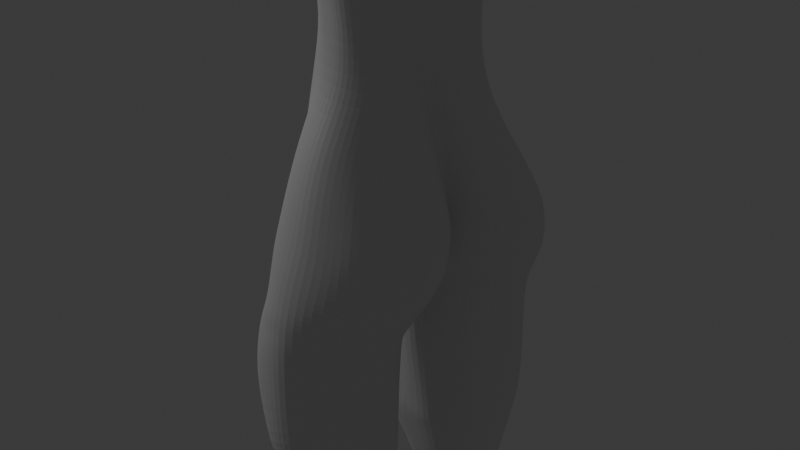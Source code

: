 # Source: buttocks_2.blend  (saved by Blender 4.2.66; exported with 4.5.12 LTS)
import bpy
from mathutils import Matrix  # noqa: F401  (used for matrix-valued properties, if any)

bpy.ops.wm.read_factory_settings(use_empty=True)
scene = bpy.context.scene
scene.name = 'Scene'

# ---- collections
col_collection = bpy.data.collections.new('Collection'); scene.collection.children.link(col_collection)

# ---- materials (node trees are filled in below, after node groups)
mat_material = bpy.data.materials.new('Material')
mat_material.alpha_threshold = 0.0
mat_material.use_transparent_shadow = False
mat_material.roughness = 0.5
mat_material.line_color = (0.0, 0.0, 0.0, 1.0)

# ---- material node trees
mat_material.use_nodes = True; mat_material.node_tree.nodes.clear()
_N = mat_material.node_tree.nodes; _L = mat_material.node_tree.links
n0 = _N.new('ShaderNodeOutputMaterial'); n0.name = 'Material Output'; n0.location = (300, 300)
n1 = _N.new('ShaderNodeBsdfPrincipled'); n1.name = 'Principled BSDF'; n1.location = (10, 300)
n1.inputs[3].default_value = 1.45
_L.new(n1.outputs[0], n0.inputs[0])
n0.is_active_output = True

# ---- world
world_world = bpy.data.worlds.new('World'); scene.world = world_world
world_world.use_nodes = True; world_world.node_tree.nodes.clear()
_N = world_world.node_tree.nodes; _L = world_world.node_tree.links
n0 = _N.new('ShaderNodeOutputWorld'); n0.name = 'World Output'; n0.location = (300, 300)
n1 = _N.new('ShaderNodeBackground'); n1.name = 'Background'; n1.location = (10, 300)
n1.inputs[0].default_value = (0.05088, 0.05088, 0.05088, 1.0)
_L.new(n1.outputs[0], n0.inputs[0])
n0.is_active_output = True
world_world.color = (0.05088, 0.05088, 0.05088)
world_world.use_sun_shadow = False
world_world.sun_shadow_jitter_overblur = 0.0

# ---- cameras
cam_camera = bpy.data.cameras.new('Camera')
cam_camera.clip_end = 100.0
cam_camera.ortho_scale = 7.314

# ---- lights
light_light = bpy.data.lights.new('Light', 'POINT')
light_light.transmission_factor = 0.0
light_light.use_soft_falloff = False
light_light.energy = 1000.0
light_light.shadow_soft_size = 0.1
light_light.shadow_maximum_resolution = 0.006
light_light.use_absolute_resolution = True

# ---- meshes
me_cube = bpy.data.meshes.new('Cube')
me_cube.from_pydata([(0.5939, -0.9209, 1.213), (0.8226, -1.465, -0.7853), (-0.5284, -0.9268, 1.213), (-0.5413, -1.536, -0.7109), (0.577, 0.0, 0.8572), (-0.7691, 0.0, 0.8616), (0.5625, 0.0, -0.3856), (-0.5077, -1.479, -0.489), (-0.5094, -1.427, -0.07541), (-0.5022, -1.317, 0.261), (-0.5146, -1.171, 0.6822), (0.8061, -1.166, 0.6822), (0.9498, -1.356, 0.2599), (0.98, -1.406, -0.07565), (0.9359, -1.503, -0.4284), (0.6587, 0.0, 0.3647), (0.6644, 0.0, 0.1374), (0.6544, 0.0, -0.08961), (0.6026, 0.0, -0.2861), (-0.7832, 0.0, 0.3659), (-0.7832, 0.0, 0.1375), (-0.7832, 0.0, -0.08961), (-0.6785, 0.0, -0.2864), (-0.6125, 0.0, -0.5675), (0.5625, 0.0, -0.08961), (0.5625, 0.0, -0.3158), (0.6028, -0.7126, 1.706), (-0.2795, -0.8203, 1.785), (0.4222, 0.0, 1.534), (-0.8016, 0.0, 1.679), (-0.6067, -0.2474, -0.5417), (-0.832, -0.5782, -0.6463), (-0.9113, -0.8936, -0.7468), (-0.7452, -1.251, -0.7727), (0.8345, -0.1686, 0.8881), (0.9256, -0.3392, 0.9806), (0.9795, -0.51, 1.065), (0.7829, -0.7927, 1.189), (-0.6869, -0.725, 1.158), (-0.8165, -0.6501, 1.077), (-0.804, -0.4989, 1.02), (-0.7517, -0.1864, 0.9387), (0.8799, -1.241, -0.7852), (0.9511, -0.8936, -0.741), (0.9124, -0.5631, -0.6665), (0.6389, -0.3473, -0.6257), (-0.72, -1.217, -0.4897), (-0.8341, -0.8616, -0.4374), (-0.829, -0.5493, -0.3434), (-0.7052, -0.3228, -0.3242), (-0.6538, -1.17, -0.07637), (-0.7715, -0.8516, -0.07945), (-0.7855, -0.5179, -0.06458), (-0.7314, -0.2666, -0.08882), (-0.6571, -1.083, 0.2609), (-0.796, -0.8277, 0.2347), (-0.7846, -0.5427, 0.2214), (-0.7179, -0.2753, 0.1671), (-0.6245, -0.9217, 0.6366), (-0.762, -0.7336, 0.586), (-0.7931, -0.5641, 0.5556), (-0.6801, -0.2976, 0.4534), (0.7352, -0.08619, -0.2849), (1.057, -0.3687, -0.3474), (1.153, -0.8377, -0.435), (1.051, -1.246, -0.4444), (0.726, -0.04194, -0.09298), (1.121, -0.2972, -0.08941), (1.26, -0.7508, -0.08118), (1.147, -1.169, -0.07679), (0.8016, -0.02843, 0.1406), (1.127, -0.2791, 0.1684), (1.262, -0.6888, 0.2193), (1.152, -1.081, 0.26), (0.7774, -0.04986, 0.38), (1.127, -0.2629, 0.4458), (1.194, -0.5808, 0.5486), (0.9812, -0.9217, 0.6582), (0.485, -0.09887, 1.545), (0.5303, -0.2002, 1.572), (0.5844, -0.3228, 1.602), (0.6209, -0.5047, 1.648), (-0.4415, -0.7578, 1.775), (-0.6369, -0.6688, 1.749), (-0.6951, -0.5537, 1.738), (-0.7251, -0.32, 1.694), (0.3587, -1.07, 1.213), (0.043, -1.165, 1.213), (-0.3084, -1.07, 1.213), (-0.2791, -1.728, -0.6576), (0.1664, -1.815, -0.6165), (0.5439, -1.666, -0.7238), (0.01784, 0.0, -0.6893), (-0.2812, 0.0, -0.6684), (0.5706, -1.661, -0.4259), (0.1629, -1.763, -0.414), (-0.2495, -1.671, -0.4148), (0.6419, -1.57, -0.07794), (0.1546, -1.665, -0.06984), (-0.2526, -1.57, -0.0723), (0.5895, -1.458, 0.2618), (0.1969, -1.554, 0.2635), (-0.2315, -1.459, 0.2619), (0.4805, -1.315, 0.6822), (0.1242, -1.41, 0.6822), (-0.2678, -1.315, 0.6822), (0.4311, 0.0, -0.5265), (0.3985, -0.7833, 1.785), (0.1212, -0.8784, 1.785), (-0.1368, -0.8502, 1.785), (-0.09756, -1.249, 3.834), (0.7856, -0.9043, 4.033), (-0.45, -1.085, 3.72), (0.3941, -0.1501, 5.017), (-0.8354, -0.4278, 3.452), (-0.7943, -0.6569, 3.45), (-0.6418, -0.9503, 3.633), (0.8487, -0.7627, 3.928), (0.9054, -0.4529, 3.836), (0.8218, -0.2816, 3.849), (0.5008, 0.0, 3.787), (0.5737, -1.177, 4.786), (-0.781, 0.0, 3.663), (-0.8641, -0.1324, 3.536), (0.6431, -1.015, 4.037), (0.3007, -0.138, -0.6537), (0.02658, -0.05406, -0.665), (-0.2726, -0.2119, -0.6427), (0.7822, -1.017, -1.474), (0.7564, -1.277, -1.474), (-0.9432, -1.063, -1.838), (-0.872, -0.6464, -1.679), (-0.6593, -0.4503, -1.616), (0.6834, -1.47, -1.485), (0.4572, -1.648, -1.435), (-0.7147, -1.615, -1.772), (-0.9739, -1.376, -1.879), (-0.902, -1.344, -1.274), (-0.6665, -1.588, -1.203), (0.49, -1.651, -0.9675), (0.7361, -1.438, -1.02), (-0.7302, -0.3179, -1.038), (-0.8745, -0.5768, -1.176), (-0.9152, -1.01, -1.252), (0.8155, -1.235, -0.9998), (0.8345, -0.9579, -0.9815), (0.7635, -0.6992, -0.9583), (0.6325, -0.5099, -0.9344), (-0.2955, -0.1284, -0.9212), (0.426, -1.615, -2.188), (-0.7393, -0.507, -2.258), (-0.8884, -0.7194, -1.965), (-0.2861, -1.77, -1.05), (0.1568, -1.846, -0.8837), (0.2818, -0.2289, -0.8932), (0.0262, -0.07725, -0.8681), (-0.7819, -1.323, -2.59), (-0.8941, -1.022, -2.448), (0.7315, -1.465, -2.205), (0.8062, -1.245, -2.246), (0.7831, -0.7657, -2.391), (0.8455, -0.9701, -2.319), (0.717, -0.7721, -1.466), (0.6079, -0.5692, -1.431), (-0.4387, -0.2316, -1.516), (-0.2862, -1.763, -1.641), (0.1154, -1.835, -1.409), (0.3145, -0.2354, -1.35), (0.02428, -0.1009, -1.503), (-0.6498, -1.512, -2.672), (0.6477, -0.5902, -2.429), (-0.5071, -0.4168, -2.473), (-0.3772, -1.696, -2.541), (0.06357, -1.786, -2.192), (0.2638, -0.3804, -2.542), (-0.01045, -0.3653, -2.852), (-0.9234, -0.9379, -0.9488), (0.02643, -0.0897, -0.7701), (-0.8448, -0.5648, -0.8094), (0.2929, -0.1942, -0.7656), (-0.6352, -0.2575, -0.7144), (-0.2676, -0.1089, -0.7593), (0.6363, -0.4138, -0.752), (0.8515, -0.6188, -0.7859), (-0.7848, -1.288, -0.9668), (0.9034, -0.9199, -0.8394), (0.1625, -1.826, -0.74), (0.8536, -1.238, -0.873), (-0.2726, -1.727, -0.7974), (-0.6334, -1.543, -0.8726), (0.7872, -1.449, -0.8821), (0.5218, -1.653, -0.8219), (0.4098, -1.426, -3.327), (-0.5507, -0.6178, -3.554), (-0.7119, -0.7477, -3.536), (-0.5281, -1.236, -3.376), (-0.7076, -1.013, -3.547), (0.5912, -1.329, -3.316), (0.6331, -1.191, -3.368), (0.5941, -0.7968, -3.529), (0.6374, -0.9751, -3.545), (-0.3689, -1.378, -3.311), (0.5194, -0.6557, -3.54), (-0.3584, -0.5203, -3.547), (-0.151, -1.471, -3.323), (0.1421, -1.51, -3.333), (0.2425, -0.5516, -3.551), (0.03537, -0.4888, -3.557), (0.2311, -1.421, -3.96), (-0.3611, -0.8389, -4.194), (-0.4779, -0.9484, -4.201), (-0.4169, -1.26, -4.077), (-0.4722, -1.146, -4.236), (0.3736, -1.352, -3.954), (0.4195, -1.261, -4.007), (0.3977, -1.005, -4.16), (0.4388, -1.133, -4.173), (-0.2339, -1.354, -3.993), (0.332, -0.8906, -4.149), (-0.2477, -0.7686, -4.189), (-0.09562, -1.421, -3.957), (0.09223, -1.466, -3.964), (0.188, -0.7912, -4.121), (0.03871, -0.7459, -4.156), (0.423, -1.635, -4.518), (-0.2862, -0.7787, -4.805), (-0.4266, -0.9364, -4.806), (-0.3387, -1.41, -4.617), (-0.4233, -1.203, -4.812), (0.5915, -1.537, -4.508), (0.6458, -1.416, -4.578), (0.6201, -0.9888, -4.761), (0.6687, -1.185, -4.781), (-0.1703, -1.538, -4.526), (0.5423, -0.8388, -4.773), (-0.1571, -0.6796, -4.803), (-0.009835, -1.634, -4.514), (0.2263, -1.698, -4.525), (0.3254, -0.7094, -4.765), (0.149, -0.6458, -4.788), (0.1758, -1.621, -6.76), (-0.087, -1.264, -6.774), (-0.156, -1.343, -6.738), (-0.1239, -1.529, -6.712), (-0.156, -1.431, -6.735), (0.2361, -1.586, -6.763), (0.2554, -1.537, -6.765), (0.2463, -1.359, -6.784), (0.2639, -1.426, -6.793), (-0.072, -1.6, -6.735), (0.2186, -1.303, -6.785), (-0.03652, -1.239, -6.774), (0.005025, -1.627, -6.758), (0.0942, -1.644, -6.755), (0.1248, -1.257, -6.78), (0.06168, -1.232, -6.776), (0.1214, -1.496, -3.641), (0.5593, -1.055, -3.863), (-0.1291, -1.46, -3.633), (-0.324, -1.376, -3.622), (0.5327, -1.234, -3.679), (-0.5588, -1.249, -3.718), (-0.7069, -1.072, -3.886), (0.03843, -0.5976, -3.843), (-0.7041, -0.8392, -3.857), (-0.5551, -0.7136, -3.868), (-0.3887, -0.626, -3.865), (0.2246, -0.6541, -3.838), (0.4918, -1.353, -3.625), (0.3322, -1.44, -3.636), (0.4414, -0.7612, -3.847), (0.5086, -0.8949, -3.846), (-0.2121, -1.082, -5.814), (0.1618, -1.035, -5.813), (0.3319, -1.118, -5.81), (0.2544, -1.667, -5.676), (0.3824, -1.216, -5.797), (0.1062, -1.71, -5.686), (0.414, -1.344, -5.823), (-0.05602, -1.666, -5.673), (-0.1584, -1.604, -5.656), (0.3992, -1.518, -5.702), (0.3639, -1.602, -5.661), (-0.2377, -1.517, -5.701), (-0.1314, -1.013, -5.808), (0.04715, -0.9895, -5.811), (-0.3048, -1.358, -5.818), (-0.3047, -1.189, -5.82), (0.2746, -1.713, -7.211), (-0.08163, -1.143, -7.164), (0.3605, -1.663, -7.211), (0.3836, -1.59, -7.15), (0.3713, -1.343, -7.176), (0.3971, -1.437, -7.192), (-0.1386, -1.707, -7.129), (0.3335, -1.265, -7.096), (-0.01983, -1.092, -7.106), (0.01335, -1.726, -7.122), (0.1553, -1.775, -7.105), (0.2032, -1.182, -7.118), (0.1157, -1.095, -7.095), (0.1915, -1.71, -7.67), (-0.1752, -1.253, -7.64), (-0.2397, -1.316, -7.715), (-0.1828, -1.613, -7.732), (-0.2385, -1.456, -7.757), (0.2775, -1.66, -7.67), (0.3053, -1.589, -7.669), (0.2921, -1.33, -7.677), (0.3169, -1.427, -7.691), (-0.1331, -1.662, -7.665), (0.2524, -1.251, -7.606), (-0.08963, -1.168, -7.638), (-0.08594, -1.254, -7.749), (-0.07072, -1.463, -7.756), (-0.05172, -1.633, -7.749), (-0.05256, -1.71, -7.666), (0.07497, -1.737, -7.664), (0.1187, -1.186, -7.673), (0.02854, -1.146, -7.664), (0.1587, -1.267, -7.753), (0.05017, -1.253, -7.748), (0.1884, -1.469, -7.762), (0.07901, -1.485, -7.772), (0.2123, -1.628, -7.746), (0.0937, -1.657, -7.743), (-0.2829, -1.543, -6.881), (-0.2528, -1.602, -6.941), (-0.2766, -1.261, -6.951), (-0.3094, -1.321, -6.902), (-0.3093, -1.427, -6.9), (-0.343, -1.152, -7.346), (-0.354, -1.74, -7.322), (-1.507, -0.9683, -7.507), (-1.462, -1.802, -7.503), (-1.66, -1.634, -7.471), (-0.4055, -1.259, -7.525), (-0.3741, -1.702, -7.647), (-0.4206, -1.641, -7.719), (-0.462, -1.466, -7.712), (-0.467, -1.302, -7.588), (-0.8202, -1.651, -7.232), (-0.793, -1.772, -7.292), (-0.8092, -1.117, -7.325), (-0.8409, -1.264, -7.254), (-0.841, -1.453, -7.205), (-0.7351, -1.039, -7.476), (-0.7965, -1.878, -7.44), (-0.8094, -1.067, -7.567), (-0.7878, -1.822, -7.661), (-0.8426, -1.739, -7.732), (-0.892, -1.493, -7.702), (-0.8639, -1.285, -7.642), (-1.915, -1.189, -7.482), (-1.915, -1.455, -7.456), (-1.504, -0.9527, -7.61), (-1.455, -1.918, -7.549), (-1.731, -1.765, -7.573), (-1.965, -1.486, -7.568), (-1.986, -1.143, -7.579), (-1.46, -0.9813, -7.685), (-1.414, -1.884, -7.675), (-1.605, -1.724, -7.677), (-1.85, -1.491, -7.688), (-1.85, -1.195, -7.689), (-0.1015, -1.731, -7.32), (0.112, -1.753, -7.435), (-0.3662, -1.742, -7.457), (0.2331, -1.747, -7.346), (0.3372, -1.687, -7.386), (-0.02266, -1.76, -7.349), (0.5836, -0.623, -2.964), (-0.7692, -0.5773, -3.209), (-0.8236, -1.016, -3.134), (-0.8571, -0.7704, -3.255), (0.6689, -1.396, -2.873), (0.4117, -1.514, -2.909), (0.09431, -1.609, -2.922), (-0.7491, -1.258, -2.795), (-0.2312, -1.541, -2.957), (-0.4535, -1.424, -2.975), (0.6886, -0.7813, -2.96), (-0.758, -0.3849, -2.918), (0.7415, -0.9726, -2.978), (0.7247, -1.215, -2.885), (0.01246, -0.4271, -3.204), (0.2531, -0.466, -3.025), (0.6157, -0.6066, -2.702), (-0.9333, -1.015, -2.701), (0.7077, -1.43, -2.651), (0.07044, -1.659, -2.717), (-0.3723, -1.576, -2.761), (0.7359, -0.7735, -2.675), (-0.6615, -0.3991, -2.685), (0.7935, -0.9714, -2.67), (-0.02792, -0.3565, -3.028), (-0.9063, -0.5454, -2.551), (-0.9901, -0.7817, -2.508), (0.4126, -1.558, -2.7), (-0.7655, -1.26, -2.752), (-0.5517, -1.437, -2.829), (0.7705, -1.227, -2.643), (0.2585, -0.4232, -2.784), (-0.1981, -0.8974, 3.036), (-0.3962, -0.8281, 3.036), (0.5901, -0.539, 2.997), (0.6082, -0.7949, 3.032), (-0.7183, -0.2672, 2.953), (-0.7977, 0.0, 2.929), (-0.8316, 0.0, 4.267), (0.393, 0.0, 2.929), (0.4141, -0.1181, 2.936), (0.4495, -0.2263, 2.949), (0.5037, -0.3587, 2.967), (-0.4722, -0.7762, 3.024), (-0.5805, -0.635, 3.006), (-0.6704, -0.4337, 2.98), (0.8698, -0.3891, 4.273), (0.9588, -0.602, 4.244), (0.4025, -0.8974, 3.036), (0.1252, -0.9925, 3.036), (0.3171, -1.82, 4.435), (0.9055, -0.8547, 4.323), (0.7866, -1.127, 4.421), (-0.4083, -1.471, 4.369), (0.6293, -1.216, 4.384), (0.4874, -1.608, 4.472), (-0.07696, -1.776, 4.414), (0.3345, 0.0, 5.018), (-0.5356, -0.3526, 4.852), (-0.4549, -0.7597, 4.9), (0.4884, -1.141, 4.003), (0.2073, -1.263, 3.87), (0.6259, -0.921, 4.855), (-0.5171, -0.07245, 4.802), (-0.3496, -1.17, 4.955), (-0.3239, -1.42, 4.843), (0.6453, -0.7291, 4.848), (0.7018, -0.4688, 4.859), (0.6641, -0.2221, 4.848), (0.6338, 0.0, 4.702), (0.4529, 0.0, 4.96), (-0.5245, 0.0, 4.803), (-0.654, -0.4338, 4.758), (-0.6527, -0.1312, 4.547), (-0.6064, -0.748, 4.661), (-0.53, -1.179, 4.502), (0.5449, 0.0, 4.293), (0.4266, -0.3751, 5.013), (0.4375, -1.223, 4.854), (-0.05615, -1.557, 4.808), (0.4541, -1.458, 4.841), (0.2966, -1.605, 4.859), (-0.2289, 0.0, 5.069), (-0.204, -0.1274, 5.079), (-0.1804, 0.0, 5.3), (-0.01331, -0.3788, 5.067), (0.2378, -0.4351, 5.033), (-0.1126, -1.19, 4.958), (0.2634, -1.254, 4.934), (-0.1478, -1.059, 3.522), (0.6483, -0.3396, 3.401), (0.6649, -0.5219, 3.427), (-0.3788, -0.9202, 3.339), (0.5959, -0.1998, 3.399), (0.437, 0.0, 3.261), (-0.708, -0.4233, 3.245), (0.2079, -1.151, 3.541), (-0.8093, 0.0, 3.252), (-0.7593, -0.1719, 3.273), (-0.6222, -0.646, 3.26), (-0.476, -0.8265, 3.287), (0.4388, -1.005, 3.576), (0.5891, -0.8913, 3.574), (0.676, -0.7606, 3.53), (0.3329, -0.1697, 5.493), (0.3247, -0.02244, 5.502), (0.3323, 0.0, 5.516), (0.3589, -0.3497, 5.489), (0.1749, 0.0, 5.593), (-0.1653, 0.0, 5.534), (0.1869, -0.06507, 5.585), (-0.1454, -0.1516, 5.542), (0.1935, -0.2025, 5.581), (0.007117, -0.3527, 5.533), (0.2079, -0.3977, 5.506), (0.003148, -0.3526, 5.298), (-0.1592, -0.1385, 5.309), (0.217, -0.4005, 5.27), (0.3778, -0.3495, 5.252), (0.3501, -0.1578, 5.256), (0.3414, 0.0, 5.265), (0.2581, -1.503, 4.147), (0.9245, -0.5271, 4.016), (0.8337, -0.3227, 4.039), (-0.9303, -0.4225, 4.045), (0.4956, 0.0, 4.024), (0.8671, -0.8166, 4.104), (0.6078, -1.17, 4.269), (0.7675, -1.043, 4.209), (-0.4994, -1.33, 4.224), (0.4553, -1.39, 4.296), (-0.831, 0.0, 3.984), (-0.8565, -0.1279, 3.911), (-0.8673, -0.7481, 4.018), (-0.7614, -1.1, 3.93), (-0.1471, -1.475, 4.162), (0.4065, -0.2624, 2.274), (-0.5088, -0.6279, 2.371), (-0.603, -0.3293, 2.326), (-0.3823, -0.7238, 2.39), (-0.2832, -0.7714, 2.399), (-0.1412, -0.8127, 2.399), (0.101, -0.8641, 2.399), (0.4516, -0.3686, 2.294), (0.332, -0.7849, 2.399), (0.3729, -0.1751, 2.258), (0.3379, 0.0, 2.25), (-0.6679, 0.0, 2.31), (0.5028, -0.7127, 2.365), (0.5028, -0.5195, 2.326), (-0.5705, -0.4961, 2.356), (0.4046, -1.586, -7.375), (0.4363, -1.431, -7.442), (0.4095, -1.336, -7.444), (0.2044, -1.176, -7.39), (0.371, -1.258, -7.412), (0.1147, -1.108, -7.359), (-0.1868, -1.201, -7.378), (-0.3476, -1.154, -7.422), (-0.04455, -1.135, -7.337), (0.6319, -1.079, 4.109), (-0.8147, 0.0, 3.874), (-0.8762, -0.7038, 3.708), (-0.1365, -1.317, 3.979), (0.2482, -1.373, 4.04), (0.9257, -0.4902, 3.938), (0.8365, -0.3085, 3.955), (-0.9301, -0.4339, 3.716), (0.4988, 0.0, 3.913), (0.867, -0.7857, 4.027), (0.7863, -0.9599, 4.13), (-0.4984, -1.181, 3.918), (0.4739, -1.23, 4.126), (-0.8601, -0.1216, 3.688), (-0.7307, -1.01, 3.764), (0.2827, -1.634, 4.288), (0.9382, -0.558, 4.131), (0.8483, -0.3503, 4.157), (-0.8201, -0.4269, 4.364), (0.516, 0.0, 4.157), (0.8826, -0.8319, 4.216), (0.775, -1.077, 4.318), (-0.4607, -1.388, 4.305), (0.4685, -1.48, 4.39), (-0.8364, -0.1292, 4.198), (-0.6637, -1.132, 4.19), (0.6164, -1.188, 4.337), (-0.8225, 0.0, 4.123), (-0.7574, -0.7475, 4.308), (-0.1175, -1.6, 4.288), (-1.249, -1.868, -7.671), (-1.438, -1.639, -7.408), (-1.597, -1.492, -7.741), (-1.301, -0.9757, -7.574), (-1.631, -1.454, -7.389), (-1.631, -1.209, -7.422), (-1.288, -1.004, -7.654), (-1.589, -1.219, -7.734), (-1.281, -1.908, -7.52), (-1.285, -1.794, -7.448), (-1.403, -1.728, -7.706), (-1.323, -1.008, -7.459)], [], [(38, 2, 27, 82), (105, 88, 2, 10), (184, 176, 143, 137), (77, 37, 0, 11), (61, 41, 5, 19), (30, 49, 22, 23), (49, 53, 21, 22), (53, 57, 20, 21), (57, 61, 19, 20), (42, 65, 14, 1), (65, 69, 13, 14), (69, 73, 12, 13), (73, 77, 11, 12), (89, 96, 7, 3), (96, 99, 8, 7), (99, 102, 9, 8), (102, 105, 10, 9), (17, 18, 25, 24), (437, 448, 449, 433), (34, 4, 28, 78), (86, 0, 26, 107), (0, 37, 81, 26), (37, 36, 80, 81), (36, 35, 79, 80), (35, 34, 78, 79), (456, 430, 435, 458), (454, 429, 430, 456), (453, 434, 429, 454), (442, 434, 453), (16, 15, 74, 70), (70, 74, 75, 71), (71, 75, 76, 72), (72, 76, 77, 73), (17, 16, 70, 66), (66, 70, 71, 67), (67, 71, 72, 68), (68, 72, 73, 69), (18, 17, 66, 62), (62, 66, 67, 63), (63, 67, 68, 64), (64, 68, 69, 65), (6, 18, 62, 45), (45, 62, 63, 44), (44, 63, 64, 43), (43, 64, 65, 42), (9, 10, 58, 54), (54, 58, 59, 55), (55, 59, 60, 56), (56, 60, 61, 57), (8, 9, 54, 50), (50, 54, 55, 51), (51, 55, 56, 52), (52, 56, 57, 53), (7, 8, 50, 46), (46, 50, 51, 47), (47, 51, 52, 48), (48, 52, 53, 49), (3, 7, 46, 33), (33, 46, 47, 32), (32, 47, 48, 31), (31, 48, 49, 30), (10, 2, 38, 58), (58, 38, 39, 59), (59, 39, 40, 60), (60, 40, 41, 61), (15, 4, 34, 74), (74, 34, 35, 75), (75, 35, 36, 76), (76, 36, 37, 77), (106, 6, 45, 125), (181, 177, 155, 148), (176, 178, 142, 143), (177, 179, 154, 155), (5, 41, 85, 29), (41, 40, 84, 85), (40, 39, 83, 84), (39, 38, 82, 83), (178, 180, 141, 142), (179, 182, 147, 154), (180, 181, 148, 141), (182, 183, 146, 147), (183, 185, 145, 146), (189, 184, 137, 138), (191, 186, 153, 139), (185, 187, 144, 145), (186, 188, 152, 153), (23, 93, 127, 30), (93, 92, 126, 127), (92, 106, 125, 126), (458, 435, 436, 450), (511, 512, 403, 404), (508, 510, 414, 415), (510, 511, 404, 414), (512, 513, 420, 403), (520, 514, 413, 405), (513, 515, 419, 420), (514, 507, 412, 413), (515, 519, 406, 419), (507, 516, 411, 412), (516, 517, 410, 411), (518, 509, 407, 408), (2, 88, 109, 27), (88, 87, 108, 109), (87, 86, 107, 108), (509, 521, 416, 407), (519, 520, 405, 406), (521, 508, 415, 416), (12, 11, 103, 100), (100, 103, 104, 101), (101, 104, 105, 102), (13, 12, 100, 97), (97, 100, 101, 98), (98, 101, 102, 99), (14, 13, 97, 94), (94, 97, 98, 95), (95, 98, 99, 96), (1, 14, 94, 91), (91, 94, 95, 90), (90, 95, 96, 89), (187, 190, 140, 144), (188, 189, 138, 152), (190, 191, 139, 140), (11, 0, 86, 103), (103, 86, 87, 104), (104, 87, 88, 105), (137, 143, 130, 136), (148, 155, 168, 164), (143, 142, 131, 130), (155, 154, 167, 168), (142, 141, 132, 131), (141, 148, 164, 132), (154, 147, 163, 167), (140, 139, 134, 133), (147, 146, 162, 163), (139, 153, 166, 134), (138, 137, 136, 135), (146, 145, 128, 162), (153, 152, 165, 166), (145, 144, 129, 128), (152, 138, 135, 165), (144, 140, 133, 129), (129, 133, 158, 159), (132, 164, 171, 150), (167, 163, 170, 174), (128, 129, 159, 161), (163, 162, 160, 170), (134, 166, 173, 149), (162, 128, 161, 160), (166, 165, 172, 173), (135, 136, 156, 169), (165, 135, 169, 172), (133, 134, 149, 158), (131, 132, 150, 151), (130, 131, 151, 157), (164, 168, 175, 171), (136, 130, 157, 156), (168, 167, 174, 175), (384, 375, 197, 198), (372, 382, 203, 193), (386, 371, 202, 206), (378, 373, 196, 195), (371, 381, 199, 202), (374, 372, 193, 194), (376, 377, 205, 192), (373, 374, 194, 196), (375, 376, 192, 197), (377, 379, 204, 205), (380, 378, 195, 201), (379, 380, 201, 204), (381, 383, 200, 199), (382, 385, 207, 203), (383, 384, 198, 200), (385, 386, 206, 207), (1, 91, 191, 190), (89, 3, 189, 188), (42, 1, 190, 187), (90, 89, 188, 186), (43, 42, 187, 185), (91, 90, 186, 191), (3, 33, 184, 189), (44, 43, 185, 183), (45, 44, 183, 182), (30, 127, 181, 180), (125, 45, 182, 179), (31, 30, 180, 178), (126, 125, 179, 177), (32, 31, 178, 176), (127, 126, 177, 181), (33, 32, 176, 184), (269, 256, 221, 208), (259, 261, 211, 217), (271, 257, 216, 215), (256, 258, 220, 221), (257, 260, 214, 216), (258, 259, 217, 220), (260, 268, 213, 214), (261, 262, 212, 211), (266, 263, 223, 219), (262, 264, 210, 212), (263, 267, 222, 223), (264, 265, 209, 210), (265, 266, 219, 209), (267, 270, 218, 222), (268, 269, 208, 213), (270, 271, 215, 218), (214, 213, 229, 230), (211, 212, 228, 227), (219, 223, 239, 235), (212, 210, 226, 228), (223, 222, 238, 239), (210, 209, 225, 226), (209, 219, 235, 225), (222, 218, 234, 238), (213, 208, 224, 229), (218, 215, 231, 234), (208, 221, 237, 224), (217, 211, 227, 233), (215, 216, 232, 231), (221, 220, 236, 237), (216, 214, 230, 232), (220, 217, 233, 236), (285, 273, 254, 255), (287, 272, 241, 242), (272, 284, 251, 241), (273, 274, 250, 254), (282, 275, 240, 245), (274, 276, 247, 250), (275, 277, 253, 240), (280, 283, 243, 249), (276, 278, 248, 247), (277, 279, 252, 253), (278, 281, 246, 248), (279, 280, 249, 252), (281, 282, 245, 246), (283, 286, 244, 243), (284, 285, 255, 251), (286, 287, 242, 244), (202, 199, 271, 270), (197, 192, 269, 268), (206, 202, 270, 267), (193, 203, 266, 265), (194, 193, 265, 264), (207, 206, 267, 263), (196, 194, 264, 262), (203, 207, 263, 266), (195, 196, 262, 261), (198, 197, 268, 260), (204, 201, 259, 258), (200, 198, 260, 257), (205, 204, 258, 256), (199, 200, 257, 271), (201, 195, 261, 259), (192, 205, 256, 269), (228, 226, 287, 286), (235, 239, 285, 284), (227, 228, 286, 283), (230, 229, 282, 281), (236, 233, 280, 279), (232, 230, 281, 278), (237, 236, 279, 277), (231, 232, 278, 276), (233, 227, 283, 280), (224, 237, 277, 275), (234, 231, 276, 274), (229, 224, 275, 282), (238, 234, 274, 273), (225, 235, 284, 272), (226, 225, 272, 287), (239, 238, 273, 285), (252, 249, 294, 297), (303, 305, 339, 340), (241, 251, 296, 289), (245, 240, 288, 290), (250, 247, 292, 295), (251, 255, 300, 296), (310, 365, 367, 337), (247, 248, 293, 292), (255, 254, 299, 300), (248, 246, 291, 293), (254, 250, 295, 299), (246, 245, 290, 291), (240, 253, 298, 288), (302, 303, 340, 336), (253, 252, 297, 298), (243, 244, 330, 326), (300, 299, 525, 527), (294, 249, 327, 332), (289, 296, 530, 528), (299, 295, 526, 525), (290, 288, 368, 369), (295, 292, 524, 526), (288, 298, 366, 368), (249, 243, 326, 327), (292, 293, 523, 524), (298, 297, 370, 366), (293, 291, 522, 523), (297, 294, 365, 370), (291, 290, 369, 522), (289, 528, 529, 331), (296, 300, 527, 530), (244, 242, 329, 330), (324, 307, 306, 301), (318, 311, 308, 320), (320, 308, 309, 322), (322, 309, 307, 324), (305, 314, 315, 304), (314, 323, 325, 315), (323, 322, 324, 325), (303, 313, 314, 305), (313, 321, 323, 314), (321, 320, 322, 323), (302, 312, 313, 303), (312, 319, 321, 313), (319, 318, 320, 321), (304, 315, 316, 310), (315, 325, 317, 316), (325, 324, 301, 317), (337, 367, 347, 349), (327, 326, 341, 342), (326, 330, 345, 341), (340, 339, 351, 352), (331, 529, 346), (330, 329, 344, 345), (336, 340, 352, 348), (332, 327, 342, 347), (241, 289, 331, 328), (242, 241, 328, 329), (304, 310, 337, 338), (305, 304, 338, 339), (561, 569, 356, 361), (570, 562, 335, 334), (562, 565, 354, 335), (568, 563, 363, 364), (564, 567, 360, 355), (565, 566, 353, 354), (567, 568, 364, 360), (569, 570, 334, 356), (339, 338, 350, 351), (328, 331, 346, 343), (329, 328, 343, 344), (338, 337, 349, 350), (353, 333, 355, 359), (334, 335, 357, 356), (335, 354, 358, 357), (354, 353, 359, 358), (359, 355, 360, 364), (356, 357, 362, 361), (357, 358, 363, 362), (358, 359, 364, 363), (563, 571, 362, 363), (572, 564, 355, 333), (571, 561, 361, 362), (566, 572, 333, 353), (294, 327, 332), (368, 366, 317, 301), (370, 365, 310, 316), (367, 365, 294, 332), (369, 368, 301, 306), (347, 367, 332), (366, 370, 316, 317), (395, 402, 386, 385), (394, 401, 384, 383), (393, 395, 385, 382), (392, 394, 383, 381), (391, 400, 380, 379), (400, 399, 378, 380), (390, 391, 379, 377), (389, 398, 376, 375), (388, 397, 374, 373), (398, 390, 377, 376), (397, 396, 372, 374), (387, 392, 381, 371), (399, 388, 373, 378), (402, 387, 371, 386), (396, 393, 382, 372), (401, 389, 375, 384), (159, 158, 389, 401), (150, 171, 393, 396), (174, 170, 387, 402), (156, 157, 388, 399), (170, 160, 392, 387), (151, 150, 396, 397), (149, 173, 390, 398), (157, 151, 397, 388), (158, 149, 398, 389), (173, 172, 391, 390), (169, 156, 399, 400), (172, 169, 400, 391), (160, 161, 394, 392), (171, 175, 395, 393), (161, 159, 401, 394), (175, 174, 402, 395), (471, 463, 112, 116), (463, 460, 110, 112), (474, 462, 117, 111), (462, 461, 118, 117), (461, 464, 119, 118), (464, 465, 120, 119), (469, 466, 114, 123), (460, 467, 432, 110), (466, 470, 115, 114), (467, 472, 431, 432), (468, 469, 123, 122), (470, 471, 116, 115), (472, 473, 124, 431), (473, 474, 111, 124), (549, 559, 445, 443), (553, 560, 427, 424), (555, 549, 443, 444), (548, 550, 447, 417), (547, 548, 417, 418), (551, 547, 418, 422), (552, 551, 422, 423), (554, 557, 425, 426), (557, 552, 423, 425), (556, 553, 424, 446), (546, 554, 426, 421), (558, 555, 444, 409), (559, 556, 446, 445), (560, 546, 421, 427), (422, 418, 438, 437), (417, 447, 440, 439), (418, 417, 439, 438), (427, 421, 452, 450), (444, 443, 429, 434), (409, 444, 434, 442), (421, 426, 451, 452), (443, 445, 430, 429), (425, 423, 433, 121), (426, 425, 121, 451), (445, 446, 435, 430), (424, 427, 450, 436), (446, 424, 436, 435), (423, 422, 437, 433), (448, 457, 459, 449), (457, 456, 458, 459), (438, 113, 448, 437), (487, 486, 484, 482), (455, 487, 482, 480), (439, 428, 113, 438), (489, 490, 475, 478), (440, 441, 428, 439), (488, 489, 478, 485), (490, 491, 476, 475), (433, 449, 451, 121), (449, 459, 452, 451), (459, 458, 450, 452), (406, 405, 474, 473), (419, 406, 473, 472), (415, 414, 471, 470), (408, 407, 469, 468), (420, 419, 472, 467), (416, 415, 470, 466), (403, 420, 467, 460), (407, 416, 466, 469), (411, 410, 465, 464), (412, 411, 464, 461), (413, 412, 461, 462), (405, 413, 462, 474), (404, 403, 460, 463), (414, 404, 463, 471), (475, 483, 485, 478), (483, 482, 484, 485), (476, 481, 483, 475), (481, 480, 482, 483), (477, 479, 481, 476), (481, 479, 480), (486, 488, 485, 484), (456, 457, 488, 486), (113, 428, 491, 490), (457, 448, 489, 488), (448, 113, 490, 489), (453, 454, 487, 455), (454, 456, 486, 487), (534, 535, 492, 506), (533, 545, 505, 504), (532, 544, 503, 502), (535, 543, 501, 492), (545, 542, 500, 505), (531, 541, 499, 498), (543, 531, 498, 501), (541, 540, 497, 499), (540, 536, 493, 497), (536, 537, 494, 493), (537, 539, 496, 494), (544, 538, 495, 503), (542, 534, 506, 500), (538, 533, 504, 495), (84, 83, 508, 521), (26, 81, 520, 519), (85, 84, 521, 509), (29, 85, 509, 518), (78, 28, 517, 516), (79, 78, 516, 507), (107, 26, 519, 515), (80, 79, 507, 514), (108, 107, 515, 513), (81, 80, 514, 520), (109, 108, 513, 512), (82, 27, 511, 510), (83, 82, 510, 508), (27, 109, 512, 511), (522, 369, 306, 307), (525, 526, 311, 318), (524, 523, 309, 308), (526, 524, 308, 311), (523, 522, 307, 309), (529, 528, 302, 336), (527, 525, 318, 319), (530, 527, 319, 312), (346, 529, 336, 348), (528, 530, 312, 302), (491, 477, 476), (114, 115, 533, 538), (112, 110, 534, 542), (123, 114, 538, 544), (119, 120, 539, 537), (118, 119, 537, 536), (117, 118, 536, 540), (111, 117, 540, 541), (431, 124, 531, 543), (124, 111, 541, 531), (116, 112, 542, 545), (432, 431, 543, 535), (122, 123, 544, 532), (115, 116, 545, 533), (110, 432, 535, 534), (506, 492, 546, 560), (504, 505, 556, 559), (502, 503, 555, 558), (492, 501, 554, 546), (505, 500, 553, 556), (498, 499, 552, 557), (501, 498, 557, 554), (499, 497, 551, 552), (497, 493, 547, 551), (493, 494, 548, 547), (494, 496, 550, 548), (503, 495, 549, 555), (500, 506, 560, 553), (495, 504, 559, 549), (344, 343, 572, 566), (350, 349, 561, 571), (343, 346, 564, 572), (351, 350, 571, 563), (347, 342, 570, 569), (348, 352, 568, 567), (345, 344, 566, 565), (346, 348, 567, 564), (352, 351, 563, 568), (341, 345, 565, 562), (342, 341, 562, 570), (349, 347, 569, 561)])
_uv = me_cube.uv_layers.new(name='UVMap')
_uv.uv.foreach_set('vector', [0.625, 0.03398, 0.6242, -0.004444, 0.6249, -0.07444, 0.625, -0.001657, 0.575, 0.9375, 0.625, 0.9375, 0.625, 0.9787, 0.575, 0.9787, 0.375, 0.0217, 0.375, 0.06153, 0.375, 0.07138, 0.375, 0.025, 0.575, 0.7184, 0.625, 0.725, 0.625, 0.7684, 0.575, 0.7684, 0.575, 0.09548, 0.625, 0.1019, 0.625, 0.125, 0.575, 0.125, 0.375, 0.1107, 0.4316, 0.1071, 0.4316, 0.125, 0.375, 0.125, 0.4316, 0.1071, 0.475, 0.1034, 0.475, 0.125, 0.4316, 0.125, 0.475, 0.1034, 0.525, 0.09939, 0.525, 0.125, 0.475, 0.125, 0.525, 0.09939, 0.575, 0.09548, 0.575, 0.125, 0.525, 0.125, 0.3711, 0.7368, 0.434, 0.7362, 0.4399, 0.7684, 0.3642, 0.7576, 0.434, 0.7362, 0.475, 0.7269, 0.475, 0.7684, 0.4399, 0.7684, 0.475, 0.7269, 0.525, 0.7281, 0.525, 0.7739, 0.475, 0.7684, 0.525, 0.7281, 0.575, 0.7184, 0.575, 0.7684, 0.525, 0.7739, 0.375, 0.9375, 0.4492, 0.9375, 0.4316, 0.9787, 0.4162, 0.9787, 0.4492, 0.9375, 0.475, 0.9375, 0.475, 0.9787, 0.4316, 0.9787, 0.475, 0.9375, 0.525, 0.9375, 0.525, 0.9787, 0.475, 0.9787, 0.525, 0.9375, 0.575, 0.9375, 0.575, 0.9787, 0.525, 0.9787, 0.475, 0.625, 0.4316, 0.625, 0.425, 0.625, 0.475, 0.625, 0.625, 0.6803, 0.6875, 0.6872, 0.6875, 0.7361, 0.625, 0.7045, 0.625, 0.6375, 0.625, 0.625, 0.625, 0.625, 0.625, 0.6342, 0.625, 0.8125, 0.625, 0.7684, 0.6385, 0.7707, 0.625, 0.8125, 0.625, 0.7684, 0.625, 0.725, 0.625, 0.7081, 0.6385, 0.7707, 0.625, 0.725, 0.625, 0.6848, 0.625, 0.6723, 0.625, 0.7081, 0.625, 0.6848, 0.625, 0.6605, 0.625, 0.65, 0.625, 0.6723, 0.625, 0.6605, 0.625, 0.6375, 0.625, 0.6342, 0.625, 0.65, 0.8125, 0.6872, 0.8596, 0.6873, 0.875, 0.7361, 0.8251, 0.7277, 0.8288, 0.6531, 0.8672, 0.6518, 0.8596, 0.6873, 0.8125, 0.6872, 0.8288, 0.6331, 0.8606, 0.6296, 0.8672, 0.6518, 0.8288, 0.6531, 0.625, 0.1236, 0.8606, 0.6296, 0.8288, 0.6331, 0.525, 0.625, 0.575, 0.625, 0.575, 0.63, 0.525, 0.6302, 0.525, 0.6302, 0.575, 0.63, 0.575, 0.6516, 0.525, 0.6517, 0.525, 0.6517, 0.575, 0.6516, 0.575, 0.6841, 0.525, 0.6903, 0.525, 0.6903, 0.575, 0.6841, 0.575, 0.7184, 0.525, 0.7281, 0.475, 0.625, 0.525, 0.625, 0.525, 0.6302, 0.475, 0.6302, 0.475, 0.6302, 0.525, 0.6302, 0.525, 0.6517, 0.475, 0.6501, 0.475, 0.6501, 0.525, 0.6517, 0.525, 0.6903, 0.475, 0.6897, 0.475, 0.6897, 0.525, 0.6903, 0.525, 0.7281, 0.475, 0.7269, 0.4316, 0.625, 0.475, 0.625, 0.475, 0.6302, 0.4316, 0.6333, 0.4316, 0.6333, 0.475, 0.6302, 0.475, 0.6501, 0.4316, 0.654, 0.4316, 0.654, 0.475, 0.6501, 0.475, 0.6897, 0.432, 0.6979, 0.432, 0.6979, 0.475, 0.6897, 0.475, 0.7269, 0.434, 0.7362, 0.4095, 0.625, 0.4316, 0.625, 0.4316, 0.6333, 0.375, 0.6412, 0.375, 0.6412, 0.4316, 0.6333, 0.4316, 0.654, 0.375, 0.6747, 0.375, 0.6747, 0.4316, 0.654, 0.432, 0.6979, 0.375, 0.6976, 0.375, 0.6976, 0.432, 0.6979, 0.434, 0.7362, 0.3711, 0.7368, 0.5253, -0.0004488, 0.575, 0.000468, 0.575, 0.03158, 0.525, 0.02189, 0.525, 0.02189, 0.575, 0.03158, 0.575, 0.04972, 0.525, 0.04672, 0.525, 0.04672, 0.575, 0.04972, 0.575, 0.06795, 0.525, 0.07372, 0.525, 0.07372, 0.575, 0.06795, 0.575, 0.09548, 0.525, 0.09939, 0.475, -0.0005437, 0.5253, -0.0004488, 0.525, 0.02189, 0.475, 0.02313, 0.475, 0.02313, 0.525, 0.02189, 0.525, 0.04672, 0.475, 0.05157, 0.475, 0.05157, 0.525, 0.04672, 0.525, 0.07372, 0.475, 0.08086, 0.475, 0.08086, 0.525, 0.07372, 0.525, 0.09939, 0.475, 0.1034, 0.4315, -0.0003967, 0.475, -0.0005437, 0.475, 0.02313, 0.4315, 0.01942, 0.4315, 0.01942, 0.475, 0.02313, 0.475, 0.05157, 0.4316, 0.04621, 0.4316, 0.04621, 0.475, 0.05157, 0.475, 0.08086, 0.4316, 0.08847, 0.4316, 0.08847, 0.475, 0.08086, 0.475, 0.1034, 0.4316, 0.1071, 0.4161, -0.0003755, 0.4315, -0.0003967, 0.4315, 0.01942, 0.4039, 0.01941, 0.4039, 0.01941, 0.4315, 0.01942, 0.4316, 0.04621, 0.375, 0.05237, 0.375, 0.05237, 0.4316, 0.04621, 0.4316, 0.08847, 0.375, 0.08914, 0.375, 0.08914, 0.4316, 0.08847, 0.4316, 0.1071, 0.375, 0.1107, 0.575, 0.000468, 0.6242, -0.004444, 0.625, 0.03398, 0.575, 0.03158, 0.575, 0.03158, 0.625, 0.03398, 0.625, 0.06065, 0.575, 0.04972, 0.575, 0.04972, 0.625, 0.06065, 0.625, 0.07981, 0.575, 0.06795, 0.575, 0.06795, 0.625, 0.07981, 0.625, 0.1019, 0.575, 0.09548, 0.575, 0.625, 0.625, 0.625, 0.625, 0.6375, 0.575, 0.63, 0.575, 0.63, 0.625, 0.6375, 0.625, 0.6605, 0.575, 0.6516, 0.575, 0.6516, 0.625, 0.6605, 0.625, 0.6848, 0.575, 0.6841, 0.575, 0.6841, 0.625, 0.6848, 0.625, 0.725, 0.575, 0.7184, 0.3625, 0.625, 0.4095, 0.625, 0.375, 0.6412, 0.3125, 0.6324, 0.1875, 0.6333, 0.25, 0.6326, 0.25, 0.6361, 0.1875, 0.6333, 0.375, 0.06153, 0.375, 0.08914, 0.375, 0.08914, 0.375, 0.07138, 0.25, 0.6326, 0.3125, 0.6335, 0.3125, 0.6351, 0.25, 0.6361, 0.625, 0.125, 0.625, 0.1019, 0.625, 0.1066, 0.625, 0.125, 0.625, 0.1019, 0.625, 0.07981, 0.625, 0.0743, 0.625, 0.1066, 0.625, 0.07981, 0.625, 0.06065, 0.625, 0.04657, 0.625, 0.0743, 0.625, 0.06065, 0.625, 0.03398, 0.625, -0.001657, 0.625, 0.04657, 0.375, 0.08914, 0.375, 0.1107, 0.375, 0.1107, 0.375, 0.08914, 0.3125, 0.6335, 0.375, 0.6443, 0.375, 0.6487, 0.3125, 0.6351, 0.125, 0.6393, 0.1875, 0.6333, 0.1875, 0.6333, 0.125, 0.6393, 0.375, 0.6443, 0.375, 0.6747, 0.375, 0.6747, 0.375, 0.6487, 0.375, 0.6747, 0.375, 0.6976, 0.375, 0.6976, 0.375, 0.6747, 0.3781, -0.01753, 0.375, 0.0217, 0.375, 0.025, 0.3748, -0.01528, 0.375, 0.8125, 0.375, 0.875, 0.375, 0.875, 0.375, 0.8125, 0.375, 0.6976, 0.3727, 0.732, 0.375, 0.725, 0.375, 0.6976, 0.375, 0.875, 0.375, 0.9375, 0.375, 0.9375, 0.375, 0.875, 0.125, 0.625, 0.1875, 0.625, 0.1875, 0.6333, 0.125, 0.6393, 0.1875, 0.625, 0.25, 0.625, 0.25, 0.6302, 0.1875, 0.6333, 0.25, 0.625, 0.3625, 0.625, 0.3125, 0.6324, 0.25, 0.6302, 0.8251, 0.7277, 0.875, 0.7361, 0.8432, 0.7837, 0.8069, 0.7562, 0.625, 0.9664, 0.625, 0.9312, 0.625, 0.9375, 0.625, 0.9787, 0.625, 0.04135, 0.625, 0.006135, 0.625, 0.01393, 0.625, 0.03614, 0.625, 0.006135, 0.625, -0.04961, 0.625, -0.02477, 0.625, 0.01393, 0.625, 0.9312, 0.625, 0.875, 0.625, 0.875, 0.625, 0.9375, 0.625, 0.7063, 0.625, 0.671, 0.625, 0.6697, 0.625, 0.7045, 0.625, 0.875, 0.625, 0.8125, 0.625, 0.8125, 0.625, 0.875, 0.625, 0.671, 0.625, 0.6489, 0.625, 0.6478, 0.625, 0.6697, 0.625, 0.8125, 0.6395, 0.7709, 0.6405, 0.7711, 0.625, 0.8125, 0.625, 0.6489, 0.625, 0.6339, 0.625, 0.6335, 0.625, 0.6478, 0.625, 0.6339, 0.625, 0.625, 0.625, 0.625, 0.625, 0.6335, 0.625, 0.125, 0.625, 0.1031, 0.625, 0.09956, 0.625, 0.125, 0.625, 0.9787, 0.625, 0.9375, 0.625, 0.9249, 0.625, 0.9541, 0.625, 0.9375, 0.625, 0.875, 0.625, 0.875, 0.625, 0.9249, 0.625, 0.875, 0.625, 0.8125, 0.625, 0.8125, 0.625, 0.875, 0.625, 0.1031, 0.625, 0.07351, 0.625, 0.07272, 0.625, 0.09956, 0.6395, 0.7709, 0.625, 0.7063, 0.625, 0.7045, 0.6405, 0.7711, 0.625, 0.07351, 0.625, 0.04135, 0.625, 0.03614, 0.625, 0.07272, 0.525, 0.7739, 0.575, 0.7684, 0.575, 0.8125, 0.525, 0.8125, 0.525, 0.8125, 0.575, 0.8125, 0.575, 0.875, 0.525, 0.875, 0.525, 0.875, 0.575, 0.875, 0.575, 0.9375, 0.525, 0.9375, 0.475, 0.7684, 0.525, 0.7739, 0.525, 0.8125, 0.475, 0.8125, 0.475, 0.8125, 0.525, 0.8125, 0.525, 0.875, 0.475, 0.875, 0.475, 0.875, 0.525, 0.875, 0.525, 0.9375, 0.475, 0.9375, 0.4399, 0.7684, 0.475, 0.7684, 0.475, 0.8125, 0.4399, 0.8125, 0.4399, 0.8125, 0.475, 0.8125, 0.475, 0.875, 0.4399, 0.875, 0.4399, 0.875, 0.475, 0.875, 0.475, 0.9375, 0.4492, 0.9375, 0.3642, 0.7576, 0.4399, 0.7684, 0.4399, 0.8125, 0.375, 0.8125, 0.375, 0.8125, 0.4399, 0.8125, 0.4399, 0.875, 0.375, 0.875, 0.375, 0.875, 0.4399, 0.875, 0.4492, 0.9375, 0.375, 0.9375, 0.3727, 0.732, 0.3642, 0.7576, 0.3642, 0.7576, 0.375, 0.725, 0.375, 0.9375, 0.375, 0.9575, 0.375, 0.9619, 0.375, 0.9375, 0.3642, 0.7576, 0.375, 0.8125, 0.375, 0.8125, 0.3642, 0.7576, 0.575, 0.7684, 0.625, 0.7684, 0.625, 0.8125, 0.575, 0.8125, 0.575, 0.8125, 0.625, 0.8125, 0.625, 0.875, 0.575, 0.875, 0.575, 0.875, 0.625, 0.875, 0.625, 0.9375, 0.575, 0.9375, 0.375, 0.025, 0.375, 0.07138, 0.375, 0.05972, 0.375, 0.025, 0.1875, 0.6333, 0.25, 0.6361, 0.25, 0.6361, 0.1875, 0.6333, 0.375, 0.07138, 0.375, 0.08914, 0.375, 0.08914, 0.375, 0.05972, 0.25, 0.6361, 0.3125, 0.6351, 0.3152, 0.6367, 0.25, 0.6361, 0.375, 0.08914, 0.375, 0.1107, 0.375, 0.1107, 0.375, 0.08914, 0.125, 0.6393, 0.1875, 0.6333, 0.1875, 0.6333, 0.125, 0.6393, 0.3125, 0.6351, 0.375, 0.6487, 0.375, 0.6412, 0.3152, 0.6367, 0.3642, 0.7576, 0.375, 0.8125, 0.375, 0.8125, 0.3642, 0.7576, 0.375, 0.6487, 0.375, 0.6747, 0.375, 0.6747, 0.375, 0.6412, 0.375, 0.8125, 0.375, 0.875, 0.375, 0.875, 0.375, 0.8125, 0.3748, -0.01528, 0.375, 0.025, 0.375, 0.025, 0.3749, -0.0003187, 0.375, 0.6747, 0.375, 0.6976, 0.375, 0.6976, 0.375, 0.6747, 0.375, 0.875, 0.375, 0.9375, 0.375, 0.9375, 0.375, 0.875, 0.375, 0.6976, 0.375, 0.725, 0.375, 0.725, 0.375, 0.6976, 0.375, 0.9375, 0.375, 0.9619, 0.375, 0.9787, 0.375, 0.9375, 0.375, 0.725, 0.3642, 0.7576, 0.3642, 0.7576, 0.375, 0.725, 0.375, 0.725, 0.3642, 0.7576, 0.3642, 0.7576, 0.375, 0.725, 0.125, 0.6393, 0.1875, 0.6333, 0.1875, 0.6333, 0.125, 0.6393, 0.3152, 0.6367, 0.375, 0.6412, 0.375, 0.6412, 0.3125, 0.6351, 0.375, 0.6976, 0.375, 0.725, 0.375, 0.725, 0.375, 0.6976, 0.375, 0.6412, 0.375, 0.6747, 0.375, 0.6747, 0.375, 0.6412, 0.375, 0.8125, 0.375, 0.875, 0.375, 0.875, 0.375, 0.8125, 0.375, 0.6747, 0.375, 0.6976, 0.375, 0.6976, 0.375, 0.6747, 0.375, 0.875, 0.375, 0.9375, 0.375, 0.9223, 0.375, 0.875, 0.3749, -0.0003187, 0.375, 0.025, 0.375, 0.025, 0.3749, -0.0003187, 0.375, 0.9375, 0.375, 0.9787, 0.375, 0.9787, 0.375, 0.9223, 0.3642, 0.7576, 0.375, 0.8125, 0.375, 0.8125, 0.3642, 0.7576, 0.375, 0.08914, 0.375, 0.1107, 0.375, 0.1107, 0.375, 0.08914, 0.375, 0.05972, 0.375, 0.08914, 0.375, 0.08914, 0.375, 0.05805, 0.1875, 0.6333, 0.25, 0.6361, 0.25, 0.6361, 0.1875, 0.6333, 0.375, 0.025, 0.375, 0.05972, 0.375, 0.05805, 0.375, 0.025, 0.25, 0.6361, 0.3152, 0.6367, 0.3125, 0.6351, 0.25, 0.6361, 0.375, 0.725, 0.3642, 0.7576, 0.3642, 0.7576, 0.375, 0.725, 0.125, 0.6393, 0.1875, 0.6333, 0.1875, 0.6333, 0.125, 0.6393, 0.3125, 0.6351, 0.375, 0.6412, 0.375, 0.6412, 0.3125, 0.6351, 0.375, 0.025, 0.375, 0.05767, 0.375, 0.05744, 0.375, 0.025, 0.375, 0.6412, 0.375, 0.6747, 0.375, 0.6747, 0.375, 0.6412, 0.375, 0.08914, 0.375, 0.1107, 0.375, 0.1107, 0.375, 0.08914, 0.375, 0.8125, 0.375, 0.875, 0.375, 0.875, 0.375, 0.8125, 0.375, 0.05767, 0.375, 0.08914, 0.375, 0.08914, 0.375, 0.05744, 0.3642, 0.7576, 0.375, 0.8125, 0.375, 0.8125, 0.3642, 0.7576, 0.375, 0.875, 0.375, 0.9375, 0.375, 0.9375, 0.375, 0.875, 0.3749, -0.0003187, 0.375, 0.025, 0.375, 0.025, 0.3749, -0.0003187, 0.375, 0.9375, 0.375, 0.9787, 0.375, 0.9787, 0.375, 0.9375, 0.375, 0.6747, 0.375, 0.6976, 0.375, 0.6976, 0.375, 0.6747, 0.1875, 0.6333, 0.25, 0.6361, 0.25, 0.6361, 0.1875, 0.6333, 0.375, 0.6976, 0.375, 0.725, 0.375, 0.725, 0.375, 0.6976, 0.25, 0.6361, 0.3125, 0.6351, 0.3125, 0.6351, 0.25, 0.6361, 0.3642, 0.7576, 0.375, 0.8125, 0.375, 0.8125, 0.3642, 0.7576, 0.375, 0.9375, 0.4162, 0.9787, 0.375, 0.9575, 0.375, 0.9375, 0.3711, 0.7368, 0.3642, 0.7576, 0.3642, 0.7576, 0.3727, 0.732, 0.375, 0.875, 0.375, 0.9375, 0.375, 0.9375, 0.375, 0.875, 0.375, 0.6976, 0.3711, 0.7368, 0.3727, 0.732, 0.375, 0.6976, 0.375, 0.8125, 0.375, 0.875, 0.375, 0.875, 0.375, 0.8125, 0.4161, -0.0003755, 0.4039, 0.01941, 0.375, 0.0217, 0.3781, -0.01753, 0.375, 0.6747, 0.375, 0.6976, 0.375, 0.6976, 0.375, 0.6747, 0.375, 0.6412, 0.375, 0.6747, 0.375, 0.6747, 0.375, 0.6443, 0.125, 0.6393, 0.1875, 0.6333, 0.1875, 0.6333, 0.125, 0.6393, 0.3125, 0.6324, 0.375, 0.6412, 0.375, 0.6443, 0.3125, 0.6335, 0.375, 0.08914, 0.375, 0.1107, 0.375, 0.1107, 0.375, 0.08914, 0.25, 0.6302, 0.3125, 0.6324, 0.3125, 0.6335, 0.25, 0.6326, 0.375, 0.05237, 0.375, 0.08914, 0.375, 0.08914, 0.375, 0.06153, 0.1875, 0.6333, 0.25, 0.6302, 0.25, 0.6326, 0.1875, 0.6333, 0.4039, 0.01941, 0.375, 0.05237, 0.375, 0.06153, 0.375, 0.0217, 0.375, 0.8125, 0.375, 0.875, 0.375, 0.875, 0.375, 0.8125, 0.3749, -0.0003187, 0.375, 0.025, 0.375, 0.025, 0.3749, -0.0003187, 0.375, 0.6747, 0.375, 0.6976, 0.375, 0.6976, 0.375, 0.6747, 0.375, 0.875, 0.375, 0.9375, 0.375, 0.9375, 0.375, 0.875, 0.375, 0.6976, 0.375, 0.725, 0.375, 0.725, 0.375, 0.6976, 0.375, 0.9375, 0.375, 0.9787, 0.375, 0.9787, 0.375, 0.9375, 0.375, 0.725, 0.3642, 0.7576, 0.3642, 0.7576, 0.375, 0.725, 0.375, 0.025, 0.375, 0.05744, 0.375, 0.05744, 0.375, 0.025, 0.1875, 0.6333, 0.25, 0.6361, 0.25, 0.6361, 0.1875, 0.6333, 0.375, 0.05744, 0.375, 0.08914, 0.375, 0.08914, 0.375, 0.05744, 0.25, 0.6361, 0.3125, 0.6351, 0.3125, 0.6351, 0.25, 0.6361, 0.375, 0.08914, 0.375, 0.1107, 0.375, 0.1107, 0.375, 0.08914, 0.125, 0.6393, 0.1875, 0.6333, 0.1875, 0.6333, 0.125, 0.6393, 0.3125, 0.6351, 0.375, 0.6412, 0.375, 0.6412, 0.3125, 0.6351, 0.3642, 0.7576, 0.375, 0.8125, 0.375, 0.8125, 0.3642, 0.7576, 0.375, 0.6412, 0.375, 0.6747, 0.375, 0.6747, 0.375, 0.6412, 0.375, 0.725, 0.3642, 0.7576, 0.3642, 0.7576, 0.375, 0.725, 0.375, 0.025, 0.375, 0.05744, 0.375, 0.05744, 0.375, 0.025, 0.1875, 0.6333, 0.25, 0.6361, 0.25, 0.6361, 0.1875, 0.6333, 0.375, 0.05744, 0.375, 0.08914, 0.375, 0.08914, 0.375, 0.05744, 0.25, 0.6361, 0.3125, 0.6351, 0.3125, 0.6351, 0.25, 0.6361, 0.375, 0.08914, 0.375, 0.1107, 0.375, 0.1107, 0.375, 0.08914, 0.125, 0.6393, 0.1875, 0.6333, 0.1875, 0.6333, 0.125, 0.6393, 0.3125, 0.6351, 0.375, 0.6412, 0.375, 0.6412, 0.3125, 0.6351, 0.3642, 0.7576, 0.375, 0.8125, 0.375, 0.8125, 0.3642, 0.7576, 0.375, 0.6412, 0.375, 0.6747, 0.375, 0.6747, 0.375, 0.6412, 0.375, 0.8125, 0.375, 0.875, 0.375, 0.875, 0.375, 0.8125, 0.3749, -0.0003187, 0.375, 0.025, 0.375, 0.025, 0.3749, -0.0003187, 0.375, 0.6747, 0.375, 0.6976, 0.375, 0.6976, 0.375, 0.6747, 0.375, 0.875, 0.375, 0.9375, 0.375, 0.9375, 0.375, 0.875, 0.375, 0.6976, 0.375, 0.725, 0.375, 0.725, 0.375, 0.6976, 0.375, 0.9375, 0.375, 0.9787, 0.375, 0.9787, 0.375, 0.9375, 0.25, 0.6361, 0.3125, 0.6351, 0.3125, 0.6351, 0.25, 0.6361, 0.375, 0.08914, 0.375, 0.1107, 0.375, 0.1178, 0.375, 0.08914, 0.125, 0.6393, 0.1875, 0.6333, 0.1875, 0.6333, 0.1261, 0.6392, 0.3125, 0.6351, 0.375, 0.6412, 0.375, 0.6412, 0.3125, 0.6351, 0.3642, 0.7576, 0.375, 0.8125, 0.375, 0.8125, 0.3642, 0.7576, 0.375, 0.6412, 0.375, 0.6747, 0.375, 0.6747, 0.375, 0.6412, 0.375, 0.8125, 0.375, 0.875, 0.375, 0.875, 0.375, 0.8125, 0.3749, -0.0003187, 0.375, 0.025, 0.375, 0.025, 0.3748, -0.004526, 0.375, 0.6747, 0.375, 0.6976, 0.375, 0.6976, 0.375, 0.6747, 0.375, 0.875, 0.375, 0.9375, 0.375, 0.9375, 0.375, 0.875, 0.375, 0.6976, 0.375, 0.725, 0.375, 0.725, 0.375, 0.6976, 0.375, 0.9375, 0.375, 0.9787, 0.375, 0.9787, 0.375, 0.9375, 0.375, 0.725, 0.3642, 0.7576, 0.3642, 0.7576, 0.375, 0.725, 0.375, 0.025, 0.375, 0.05744, 0.375, 0.05744, 0.375, 0.025, 0.1875, 0.6333, 0.25, 0.6361, 0.25, 0.6361, 0.1875, 0.6333, 0.375, 0.05744, 0.375, 0.08914, 0.375, 0.08914, 0.375, 0.05744, 0.375, 0.6412, 0.375, 0.6747, 0.375, 0.6747, 0.375, 0.6412, 0.3642, 0.7576, 0.375, 0.8125, 0.375, 0.8125, 0.3642, 0.7576, 0.3125, 0.6351, 0.375, 0.6412, 0.375, 0.6412, 0.3125, 0.6351, 0.125, 0.6393, 0.1875, 0.6333, 0.1875, 0.6333, 0.125, 0.6393, 0.375, 0.08914, 0.375, 0.1107, 0.375, 0.1107, 0.375, 0.08914, 0.25, 0.6361, 0.3125, 0.6351, 0.3125, 0.6351, 0.25, 0.6361, 0.375, 0.05744, 0.375, 0.08914, 0.375, 0.08914, 0.375, 0.05744, 0.1875, 0.6333, 0.25, 0.6361, 0.25, 0.6361, 0.1875, 0.6333, 0.375, 0.025, 0.375, 0.05744, 0.375, 0.05744, 0.375, 0.025, 0.375, 0.725, 0.3642, 0.7576, 0.3642, 0.7576, 0.375, 0.725, 0.375, 0.9375, 0.375, 0.9787, 0.375, 0.9787, 0.375, 0.9375, 0.375, 0.6976, 0.375, 0.725, 0.375, 0.725, 0.375, 0.6976, 0.375, 0.875, 0.375, 0.9375, 0.375, 0.9375, 0.375, 0.875, 0.375, 0.6747, 0.375, 0.6976, 0.375, 0.6976, 0.375, 0.6747, 0.3749, -0.0003187, 0.375, 0.025, 0.375, 0.025, 0.3749, -0.0003187, 0.375, 0.8125, 0.375, 0.875, 0.375, 0.875, 0.375, 0.8125, 0.375, 0.05744, 0.375, 0.08914, 0.375, 0.08914, 0.375, 0.05744, 0.1875, 0.6333, 0.25, 0.6361, 0.25, 0.6361, 0.1875, 0.6333, 0.375, 0.025, 0.375, 0.05744, 0.375, 0.05744, 0.375, 0.025, 0.375, 0.725, 0.3642, 0.7576, 0.3642, 0.7576, 0.375, 0.725, 0.375, 0.9375, 0.375, 0.9787, 0.375, 0.9787, 0.375, 0.9375, 0.375, 0.6976, 0.375, 0.725, 0.375, 0.725, 0.375, 0.6976, 0.375, 0.875, 0.375, 0.9375, 0.375, 0.9375, 0.375, 0.875, 0.375, 0.6747, 0.375, 0.6976, 0.375, 0.6976, 0.375, 0.6747, 0.3749, -0.0003187, 0.375, 0.025, 0.375, 0.025, 0.3749, -0.0003187, 0.375, 0.8125, 0.375, 0.875, 0.375, 0.875, 0.375, 0.8125, 0.375, 0.6412, 0.375, 0.6747, 0.375, 0.6747, 0.375, 0.6412, 0.3642, 0.7576, 0.375, 0.8125, 0.375, 0.8125, 0.3642, 0.7576, 0.3125, 0.6351, 0.375, 0.6412, 0.375, 0.6412, 0.3125, 0.6351, 0.125, 0.6393, 0.1875, 0.6333, 0.1875, 0.6333, 0.125, 0.6393, 0.375, 0.08914, 0.375, 0.1107, 0.375, 0.1107, 0.375, 0.08914, 0.25, 0.6361, 0.3125, 0.6351, 0.3125, 0.6351, 0.25, 0.6361, 0.375, 0.9375, 0.375, 0.9787, 0.375, 0.9787, 0.375, 0.9445, 0.125, 0.6609, 0.125, 0.6926, 0.125, 0.6781, 0.125, 0.6609, 0.1261, 0.6392, 0.1875, 0.6333, 0.1875, 0.6333, 0.125, 0.6393, 0.3642, 0.7576, 0.375, 0.8125, 0.375, 0.8125, 0.3642, 0.7576, 0.375, 0.6412, 0.375, 0.6747, 0.375, 0.6747, 0.375, 0.6412, 0.1875, 0.6333, 0.25, 0.6361, 0.25, 0.6361, 0.1875, 0.6333, 0.375, 0.9787, 0.375, 0.9787, 0.375, 0.9787, 0.375, 0.9787, 0.375, 0.6747, 0.375, 0.6976, 0.375, 0.6976, 0.375, 0.6747, 0.25, 0.6361, 0.3125, 0.6351, 0.3125, 0.6351, 0.25, 0.6361, 0.375, 0.6976, 0.375, 0.725, 0.375, 0.725, 0.375, 0.6976, 0.3125, 0.6351, 0.375, 0.6412, 0.375, 0.6412, 0.3125, 0.6351, 0.375, 0.725, 0.3642, 0.7576, 0.3642, 0.7576, 0.375, 0.725, 0.375, 0.8125, 0.375, 0.875, 0.375, 0.875, 0.375, 0.8125, 0.125, 0.6393, 0.125, 0.6609, 0.125, 0.6609, 0.125, 0.6393, 0.375, 0.875, 0.375, 0.9375, 0.375, 0.9445, 0.375, 0.875, 0.375, 0.025, 0.375, 0.05744, 0.375, 0.05744, 0.375, 0.025, 0.25, 0.6361, 0.3125, 0.6351, 0.3125, 0.6351, 0.25, 0.6361, 0.375, 0.9787, 0.375, 0.9787, 0.375, 0.9787, 0.375, 0.9787, 0.125, 0.6393, 0.1875, 0.6333, 0.1875, 0.6333, 0.125, 0.6393, 0.3125, 0.6351, 0.375, 0.6412, 0.375, 0.6412, 0.3125, 0.6351, 0.3642, 0.7576, 0.375, 0.8125, 0.375, 0.8125, 0.3642, 0.7576, 0.375, 0.6412, 0.375, 0.6747, 0.375, 0.6747, 0.375, 0.6412, 0.375, 0.8125, 0.375, 0.875, 0.375, 0.875, 0.375, 0.8125, 0.3748, -0.004526, 0.375, 0.025, 0.375, 0.025, 0.3749, -0.0003187, 0.375, 0.6747, 0.375, 0.6976, 0.375, 0.6976, 0.375, 0.6747, 0.375, 0.875, 0.375, 0.9445, 0.375, 0.9565, 0.375, 0.875, 0.375, 0.6976, 0.375, 0.725, 0.375, 0.725, 0.375, 0.6976, 0.375, 0.9445, 0.375, 0.9787, 0.375, 0.9787, 0.375, 0.9565, 0.375, 0.725, 0.3642, 0.7576, 0.3642, 0.7576, 0.375, 0.725, 0.125, 0.6393, 0.125, 0.6393, 0.125, 0.6393, 0.125, 0.6393, 0.1875, 0.6333, 0.25, 0.6361, 0.25, 0.6361, 0.1875, 0.6333, 0.375, 0.05744, 0.375, 0.08914, 0.375, 0.08914, 0.375, 0.05744, 0.3125, 0.7163, 0.375, 0.725, 0.3642, 0.7576, 0.3125, 0.75, 0.3125, 0.6351, 0.375, 0.6412, 0.375, 0.6747, 0.3125, 0.6471, 0.3125, 0.6471, 0.375, 0.6747, 0.375, 0.6976, 0.3125, 0.6861, 0.3125, 0.6861, 0.375, 0.6976, 0.375, 0.725, 0.3125, 0.7163, 0.125, 0.6926, 0.1875, 0.6856, 0.1875, 0.7162, 0.125, 0.725, 0.1875, 0.6856, 0.25, 0.6863, 0.25, 0.7163, 0.1875, 0.7162, 0.25, 0.6863, 0.3125, 0.6861, 0.3125, 0.7163, 0.25, 0.7163, 0.125, 0.6609, 0.1875, 0.6458, 0.1875, 0.6856, 0.125, 0.6926, 0.1875, 0.6458, 0.25, 0.6478, 0.25, 0.6863, 0.1875, 0.6856, 0.25, 0.6478, 0.3125, 0.6471, 0.3125, 0.6861, 0.25, 0.6863, 0.125, 0.6393, 0.1875, 0.6333, 0.1875, 0.6458, 0.125, 0.6609, 0.1875, 0.6333, 0.25, 0.6361, 0.25, 0.6478, 0.1875, 0.6458, 0.25, 0.6361, 0.3125, 0.6351, 0.3125, 0.6471, 0.25, 0.6478, 0.125, 0.725, 0.1875, 0.7162, 0.1875, 0.75, 0.1463, 0.75, 0.1875, 0.7162, 0.25, 0.7163, 0.25, 0.75, 0.1875, 0.75, 0.25, 0.7163, 0.3125, 0.7163, 0.3125, 0.75, 0.25, 0.75, 0.375, 0.9787, 0.375, 0.9787, 0.375, 0.9787, 0.375, 0.9787, 0.3749, -0.0003187, 0.375, 0.025, 0.375, 0.025, 0.3749, -0.0003187, 0.375, 0.025, 0.375, 0.05744, 0.375, 0.05744, 0.375, 0.025, 0.125, 0.6609, 0.125, 0.6781, 0.125, 0.6926, 0.125, 0.6609, 0.125, 0.6393, 0.125, 0.6393, 0.125, 0.6393, 0.375, 0.05744, 0.375, 0.08914, 0.375, 0.08914, 0.375, 0.05744, 0.125, 0.6393, 0.125, 0.6609, 0.125, 0.6609, 0.125, 0.6393, 0.375, 0.9787, 0.375, 0.9787, 0.375, 0.9787, 0.375, 0.9787, 0.1261, 0.6392, 0.125, 0.6393, 0.125, 0.6393, 0.125, 0.6393, 0.375, 0.08914, 0.375, 0.1178, 0.375, 0.1107, 0.375, 0.08914, 0.125, 0.725, 0.1463, 0.75, 0.1463, 0.75, 0.125, 0.725, 0.125, 0.6926, 0.125, 0.725, 0.125, 0.725, 0.125, 0.6781, 0.375, 0.9787, 0.375, 0.9787, 0.375, 0.9787, 0.375, 0.9787, 0.3749, -0.0003187, 0.375, 0.025, 0.375, 0.025, 0.3749, -0.0003187, 0.375, 0.025, 0.375, 0.05744, 0.375, 0.05744, 0.375, 0.025, 0.125, 0.6609, 0.125, 0.6926, 0.125, 0.6926, 0.125, 0.6609, 0.125, 0.6393, 0.125, 0.6393, 0.125, 0.6393, 0.125, 0.6393, 0.375, 0.05744, 0.375, 0.08914, 0.375, 0.08914, 0.375, 0.05744, 0.125, 0.6393, 0.125, 0.6609, 0.125, 0.6609, 0.125, 0.6393, 0.375, 0.9787, 0.375, 0.9787, 0.375, 0.9787, 0.375, 0.9787, 0.125, 0.6781, 0.125, 0.725, 0.125, 0.725, 0.125, 0.6926, 0.125, 0.6393, 0.125, 0.6393, 0.125, 0.6393, 0.125, 0.6393, 0.375, 0.08914, 0.375, 0.1107, 0.375, 0.1107, 0.375, 0.08914, 0.125, 0.725, 0.1463, 0.75, 0.1463, 0.75, 0.125, 0.725, 0.375, 0.08914, 0.375, 0.1107, 0.375, 0.1107, 0.375, 0.08914, 0.3749, -0.0003187, 0.375, 0.025, 0.375, 0.025, 0.3749, -0.0003187, 0.375, 0.025, 0.375, 0.05744, 0.375, 0.05744, 0.375, 0.025, 0.375, 0.05744, 0.375, 0.08914, 0.375, 0.08914, 0.375, 0.05744, 0.375, 0.08914, 0.375, 0.1107, 0.375, 0.1107, 0.375, 0.08914, 0.3749, -0.0003187, 0.375, 0.025, 0.375, 0.025, 0.3749, -0.0003187, 0.375, 0.025, 0.375, 0.05744, 0.375, 0.05744, 0.375, 0.025, 0.375, 0.05744, 0.375, 0.08914, 0.375, 0.08914, 0.375, 0.05744, 0.125, 0.6926, 0.125, 0.725, 0.125, 0.725, 0.125, 0.6926, 0.125, 0.6393, 0.125, 0.6393, 0.125, 0.6393, 0.125, 0.6393, 0.125, 0.725, 0.1463, 0.75, 0.1463, 0.75, 0.125, 0.725, 0.375, 0.08914, 0.375, 0.1107, 0.375, 0.1107, 0.375, 0.08914, 0.375, 0.9787, 0.375, 0.9787, 0.375, 0.9787, 0.375, 0.8125, 0.375, 0.875, 0.375, 0.875, 0.375, 0.8125, 0.375, 0.9565, 0.375, 0.9787, 0.375, 0.9787, 0.375, 0.9375, 0.375, 0.9787, 0.375, 0.9787, 0.375, 0.9787, 0.375, 0.9787, 0.3642, 0.7576, 0.375, 0.8125, 0.375, 0.8125, 0.3642, 0.7576, 0.375, 0.9787, 0.375, 0.9787, 0.375, 0.9787, 0.375, 0.875, 0.375, 0.9565, 0.375, 0.9375, 0.375, 0.875, 0.25, 0.6361, 0.3125, 0.6351, 0.3125, 0.6351, 0.25, 0.6361, 0.375, 0.6976, 0.375, 0.725, 0.375, 0.725, 0.375, 0.6976, 0.1875, 0.6333, 0.25, 0.6361, 0.25, 0.6361, 0.1875, 0.6333, 0.375, 0.6747, 0.375, 0.6976, 0.375, 0.6976, 0.375, 0.6747, 0.375, 0.9375, 0.375, 0.9787, 0.375, 0.9787, 0.375, 0.9375, 0.3749, -0.0003187, 0.375, 0.025, 0.375, 0.025, 0.3749, -0.0003187, 0.375, 0.875, 0.375, 0.9375, 0.375, 0.9375, 0.375, 0.875, 0.3642, 0.7576, 0.375, 0.8125, 0.375, 0.8125, 0.3642, 0.7576, 0.375, 0.05791, 0.375, 0.08914, 0.375, 0.08914, 0.375, 0.05767, 0.375, 0.8125, 0.375, 0.875, 0.375, 0.875, 0.375, 0.8125, 0.375, 0.08914, 0.375, 0.1107, 0.375, 0.1107, 0.375, 0.08914, 0.375, 0.6412, 0.375, 0.6747, 0.375, 0.6747, 0.375, 0.6412, 0.375, 0.025, 0.375, 0.05791, 0.375, 0.05767, 0.375, 0.025, 0.3125, 0.6351, 0.375, 0.6412, 0.375, 0.6412, 0.3125, 0.6351, 0.125, 0.6393, 0.1875, 0.6333, 0.1875, 0.6333, 0.125, 0.6393, 0.375, 0.725, 0.3642, 0.7576, 0.3642, 0.7576, 0.375, 0.725, 0.375, 0.725, 0.3642, 0.7576, 0.3642, 0.7576, 0.375, 0.725, 0.125, 0.6393, 0.1875, 0.6333, 0.1875, 0.6333, 0.125, 0.6393, 0.3125, 0.6351, 0.375, 0.6412, 0.375, 0.6412, 0.3125, 0.6351, 0.375, 0.025, 0.375, 0.05805, 0.375, 0.05791, 0.375, 0.025, 0.375, 0.6412, 0.375, 0.6747, 0.375, 0.6747, 0.375, 0.6412, 0.375, 0.08914, 0.375, 0.1107, 0.375, 0.1107, 0.375, 0.08914, 0.375, 0.8125, 0.375, 0.875, 0.375, 0.875, 0.375, 0.8125, 0.375, 0.05805, 0.375, 0.08914, 0.375, 0.08914, 0.375, 0.05791, 0.3642, 0.7576, 0.375, 0.8125, 0.375, 0.8125, 0.3642, 0.7576, 0.375, 0.875, 0.375, 0.9223, 0.375, 0.9375, 0.375, 0.875, 0.3749, -0.0003187, 0.375, 0.025, 0.375, 0.025, 0.3749, -0.0003187, 0.375, 0.9223, 0.375, 0.9787, 0.375, 0.9787, 0.375, 0.9375, 0.375, 0.6747, 0.375, 0.6976, 0.375, 0.6976, 0.375, 0.6747, 0.1875, 0.6333, 0.25, 0.6361, 0.25, 0.6361, 0.1875, 0.6333, 0.375, 0.6976, 0.375, 0.725, 0.375, 0.725, 0.375, 0.6976, 0.25, 0.6361, 0.3125, 0.6351, 0.3125, 0.6351, 0.25, 0.6361, 0.625, 0.0174, 0.625, -0.02477, 0.625, -0.02477, 0.625, 0.02142, 0.625, 0.9787, 0.625, 0.9375, 0.625, 0.9375, 0.625, 0.9787, 0.6287, 0.7205, 0.625, 0.678, 0.6284, 0.7073, 0.6346, 0.7454, 0.625, 0.678, 0.625, 0.653, 0.625, 0.6583, 0.6284, 0.7073, 0.625, 0.653, 0.625, 0.6369, 0.625, 0.6404, 0.625, 0.6583, 0.625, 0.6369, 0.625, 0.625, 0.625, 0.625, 0.625, 0.6404, 0.625, 0.1042, 0.625, 0.08031, 0.625, 0.0891, 0.625, 0.1096, 0.625, 0.9375, 0.625, 0.875, 0.625, 0.875, 0.625, 0.9375, 0.625, 0.08031, 0.625, 0.04566, 0.625, 0.05668, 0.625, 0.0891, 0.625, 0.875, 0.625, 0.8125, 0.625, 0.8125, 0.625, 0.875, 0.625, 0.125, 0.625, 0.1042, 0.625, 0.1096, 0.625, 0.125, 0.625, 0.04566, 0.625, 0.0174, 0.625, 0.02142, 0.625, 0.05668, 0.625, 0.8125, 0.6405, 0.7711, 0.6405, 0.7711, 0.625, 0.8125, 0.6405, 0.7711, 0.6287, 0.7205, 0.6346, 0.7454, 0.6405, 0.7711, 0.625, 0.09729, 0.625, 0.06664, 0.625, 0.07198, 0.625, 0.1, 0.625, 0.9787, 0.625, 0.9375, 0.625, 0.9375, 0.625, 0.9787, 0.625, 0.1182, 0.625, 0.09729, 0.625, 0.1, 0.625, 0.1211, 0.625, 0.6404, 0.625, 0.625, 0.625, 0.625, 0.625, 0.6404, 0.625, 0.6583, 0.625, 0.6404, 0.625, 0.6404, 0.625, 0.6583, 0.6258, 0.6916, 0.625, 0.6583, 0.625, 0.6583, 0.625, 0.6864, 0.6311, 0.7307, 0.6258, 0.6916, 0.625, 0.6864, 0.6299, 0.7257, 0.625, 0.8125, 0.6372, 0.7567, 0.6364, 0.7535, 0.625, 0.8125, 0.6372, 0.7567, 0.6311, 0.7307, 0.6299, 0.7257, 0.6364, 0.7535, 0.625, 0.02811, 0.625, -0.02477, 0.625, -0.02477, 0.625, 0.02942, 0.625, 0.875, 0.625, 0.8125, 0.625, 0.8125, 0.625, 0.875, 0.625, 0.125, 0.625, 0.1182, 0.625, 0.1211, 0.625, 0.125, 0.625, 0.06664, 0.625, 0.02811, 0.625, 0.02942, 0.625, 0.07198, 0.625, 0.9375, 0.625, 0.875, 0.625, 0.875, 0.625, 0.9375, 0.625, 0.6864, 0.625, 0.6583, 0.625, 0.6521, 0.625, 0.6803, 0.625, 0.6404, 0.625, 0.625, 0.625, 0.625, 0.625, 0.6367, 0.625, 0.6583, 0.625, 0.6404, 0.625, 0.6367, 0.625, 0.6521, 0.625, 0.9375, 0.625, 0.875, 0.625, 0.875, 0.625, 0.9375, 0.625, 0.1211, 0.625, 0.1, 0.625, 0.1031, 0.625, 0.1222, 0.625, 0.125, 0.625, 0.1211, 0.625, 0.1222, 0.625, 0.1236, 0.625, 0.875, 0.625, 0.8125, 0.625, 0.8125, 0.625, 0.875, 0.625, 0.1, 0.625, 0.07198, 0.625, 0.06983, 0.625, 0.1031, 0.6364, 0.7535, 0.6299, 0.7257, 0.625, 0.7045, 0.6405, 0.7711, 0.625, 0.8125, 0.6364, 0.7535, 0.6405, 0.7711, 0.625, 0.8125, 0.625, 0.07198, 0.625, 0.02942, 0.625, 0.01393, 0.625, 0.06983, 0.625, 0.9787, 0.625, 0.9375, 0.625, 0.9375, 0.625, 0.9787, 0.625, 0.02942, 0.625, -0.02477, 0.625, -0.02477, 0.625, 0.01393, 0.6299, 0.7257, 0.625, 0.6864, 0.625, 0.6803, 0.625, 0.7045, 0.6875, 0.6872, 0.75, 0.6872, 0.75, 0.7203, 0.6875, 0.7361, 0.75, 0.6872, 0.8125, 0.6872, 0.8251, 0.7277, 0.75, 0.7203, 0.625, 0.6521, 0.6875, 0.6539, 0.6875, 0.6872, 0.625, 0.6803, 0.8288, 0.6531, 0.8125, 0.6872, 0.8125, 0.6872, 0.8288, 0.6531, 0.8288, 0.6331, 0.8288, 0.6531, 0.8288, 0.6531, 0.8288, 0.6331, 0.625, 0.6367, 0.6875, 0.6349, 0.6875, 0.6539, 0.625, 0.6521, 0.6875, 0.6872, 0.6875, 0.6539, 0.6875, 0.6539, 0.6875, 0.6872, 0.625, 0.625, 0.6799, 0.6187, 0.6875, 0.6349, 0.625, 0.6367, 0.75, 0.6872, 0.6875, 0.6872, 0.6875, 0.6872, 0.75, 0.6872, 0.6875, 0.6539, 0.6875, 0.6349, 0.6875, 0.6349, 0.6875, 0.6539, 0.625, 0.7045, 0.6875, 0.7361, 0.6883, 0.7579, 0.6405, 0.7711, 0.6875, 0.7361, 0.75, 0.7203, 0.7515, 0.7553, 0.6883, 0.7579, 0.75, 0.7203, 0.8251, 0.7277, 0.8069, 0.7562, 0.7515, 0.7553, 0.6405, 0.7711, 0.625, 0.7045, 0.6287, 0.7205, 0.6405, 0.7711, 0.625, 0.8125, 0.6405, 0.7711, 0.6405, 0.7711, 0.625, 0.8125, 0.625, 0.03614, 0.625, 0.01393, 0.625, 0.0174, 0.625, 0.04566, 0.625, 0.125, 0.625, 0.09956, 0.625, 0.1042, 0.625, 0.125, 0.625, 0.875, 0.625, 0.8125, 0.625, 0.8125, 0.625, 0.875, 0.625, 0.07272, 0.625, 0.03614, 0.625, 0.04566, 0.625, 0.08031, 0.625, 0.9375, 0.625, 0.875, 0.625, 0.875, 0.625, 0.9375, 0.625, 0.09956, 0.625, 0.07272, 0.625, 0.08031, 0.625, 0.1042, 0.625, 0.6335, 0.625, 0.625, 0.625, 0.625, 0.625, 0.6369, 0.625, 0.6478, 0.625, 0.6335, 0.625, 0.6369, 0.625, 0.653, 0.625, 0.6697, 0.625, 0.6478, 0.625, 0.653, 0.625, 0.678, 0.625, 0.7045, 0.625, 0.6697, 0.625, 0.678, 0.6287, 0.7205, 0.625, 0.9787, 0.625, 0.9375, 0.625, 0.9375, 0.625, 0.9787, 0.625, 0.01393, 0.625, -0.02477, 0.625, -0.02477, 0.625, 0.0174, 0.6875, 0.6539, 0.75, 0.6539, 0.75, 0.6872, 0.6875, 0.6872, 0.75, 0.6539, 0.8288, 0.6531, 0.8125, 0.6872, 0.75, 0.6872, 0.6875, 0.6349, 0.75, 0.6378, 0.75, 0.6539, 0.6875, 0.6539, 0.75, 0.6378, 0.8288, 0.6331, 0.8288, 0.6531, 0.75, 0.6539, 0.6875, 0.625, 0.75, 0.625, 0.75, 0.6378, 0.6875, 0.6349, 0.75, 0.6378, 0.75, 0.625, 0.8288, 0.6331, 0.8125, 0.6872, 0.75, 0.6872, 0.75, 0.6872, 0.8125, 0.6872, 0.8125, 0.6872, 0.75, 0.6872, 0.75, 0.6872, 0.8125, 0.6872, 0.6875, 0.6539, 0.6875, 0.6349, 0.6875, 0.6349, 0.6875, 0.6539, 0.75, 0.6872, 0.6875, 0.6872, 0.6875, 0.6872, 0.75, 0.6872, 0.6875, 0.6872, 0.6875, 0.6539, 0.6875, 0.6539, 0.6875, 0.6872, 0.8288, 0.6331, 0.8288, 0.6531, 0.8288, 0.6531, 0.8288, 0.6331, 0.8288, 0.6531, 0.8125, 0.6872, 0.8125, 0.6872, 0.8288, 0.6531, 0.625, 0.9375, 0.625, 0.875, 0.625, 0.875, 0.625, 0.9375, 0.625, 0.05899, 0.625, 0.02411, 0.625, 0.02721, 0.625, 0.06294, 0.625, 0.125, 0.625, 0.1124, 0.625, 0.1161, 0.625, 0.125, 0.625, 0.875, 0.625, 0.8125, 0.625, 0.8125, 0.625, 0.875, 0.625, 0.02411, 0.625, -0.02477, 0.625, -0.02477, 0.625, 0.02721, 0.6392, 0.7655, 0.6334, 0.7405, 0.6319, 0.7341, 0.6377, 0.759, 0.625, 0.8125, 0.6392, 0.7655, 0.6377, 0.759, 0.625, 0.8125, 0.6334, 0.7405, 0.6275, 0.702, 0.6264, 0.6952, 0.6319, 0.7341, 0.6275, 0.702, 0.625, 0.6583, 0.625, 0.6583, 0.6264, 0.6952, 0.625, 0.6583, 0.625, 0.6404, 0.625, 0.6404, 0.625, 0.6583, 0.625, 0.6404, 0.625, 0.625, 0.625, 0.625, 0.625, 0.6404, 0.625, 0.1124, 0.625, 0.09181, 0.625, 0.09537, 0.625, 0.1161, 0.625, 0.9787, 0.625, 0.9375, 0.625, 0.9375, 0.625, 0.9787, 0.625, 0.09181, 0.625, 0.05899, 0.625, 0.06294, 0.625, 0.09537, 0.625, 0.0743, 0.625, 0.04657, 0.625, 0.04135, 0.625, 0.07351, 0.6385, 0.7707, 0.625, 0.7081, 0.625, 0.7063, 0.6395, 0.7709, 0.625, 0.1066, 0.625, 0.0743, 0.625, 0.07351, 0.625, 0.1031, 0.625, 0.125, 0.625, 0.1066, 0.625, 0.1031, 0.625, 0.125, 0.625, 0.6342, 0.625, 0.625, 0.625, 0.625, 0.625, 0.6339, 0.625, 0.65, 0.625, 0.6342, 0.625, 0.6339, 0.625, 0.6489, 0.625, 0.8125, 0.6385, 0.7707, 0.6395, 0.7709, 0.625, 0.8125, 0.625, 0.6723, 0.625, 0.65, 0.625, 0.6489, 0.625, 0.671, 0.625, 0.875, 0.625, 0.8125, 0.625, 0.8125, 0.625, 0.875, 0.625, 0.7081, 0.625, 0.6723, 0.625, 0.671, 0.625, 0.7063, 0.625, 0.9249, 0.625, 0.875, 0.625, 0.875, 0.625, 0.9312, 0.625, -0.001657, 0.6249, -0.07444, 0.625, -0.04961, 0.625, 0.006135, 0.625, 0.04657, 0.625, -0.001657, 0.625, 0.006135, 0.625, 0.04135, 0.625, 0.9541, 0.625, 0.9249, 0.625, 0.9312, 0.625, 0.9664, 0.375, 0.725, 0.3642, 0.7576, 0.3642, 0.7576, 0.375, 0.725, 0.3125, 0.6351, 0.375, 0.6412, 0.375, 0.6412, 0.3125, 0.6351, 0.375, 0.6747, 0.375, 0.6976, 0.375, 0.6976, 0.375, 0.6747, 0.375, 0.6412, 0.375, 0.6747, 0.375, 0.6747, 0.375, 0.6412, 0.375, 0.6976, 0.375, 0.725, 0.375, 0.725, 0.375, 0.6976, 0.125, 0.6393, 0.125, 0.6393, 0.125, 0.6393, 0.125, 0.6393, 0.25, 0.6361, 0.3125, 0.6351, 0.3125, 0.6351, 0.25, 0.6361, 0.1875, 0.6333, 0.25, 0.6361, 0.25, 0.6361, 0.1875, 0.6333, 0.125, 0.6393, 0.125, 0.6393, 0.125, 0.6393, 0.125, 0.6393, 0.125, 0.6393, 0.1875, 0.6333, 0.1875, 0.6333, 0.125, 0.6393, 0.6875, 0.6349, 0.6875, 0.625, 0.6875, 0.6349, 0.625, 0.0891, 0.625, 0.05668, 0.625, 0.05899, 0.625, 0.09181, 0.625, 0.9787, 0.625, 0.9375, 0.625, 0.9375, 0.625, 0.9787, 0.625, 0.1096, 0.625, 0.0891, 0.625, 0.09181, 0.625, 0.1124, 0.625, 0.6404, 0.625, 0.625, 0.625, 0.625, 0.625, 0.6404, 0.625, 0.6583, 0.625, 0.6404, 0.625, 0.6404, 0.625, 0.6583, 0.6284, 0.7073, 0.625, 0.6583, 0.625, 0.6583, 0.6275, 0.702, 0.6346, 0.7454, 0.6284, 0.7073, 0.6275, 0.702, 0.6334, 0.7405, 0.625, 0.8125, 0.6405, 0.7711, 0.6392, 0.7655, 0.625, 0.8125, 0.6405, 0.7711, 0.6346, 0.7454, 0.6334, 0.7405, 0.6392, 0.7655, 0.625, 0.02142, 0.625, -0.02477, 0.625, -0.02477, 0.625, 0.02411, 0.625, 0.875, 0.625, 0.8125, 0.625, 0.8125, 0.625, 0.875, 0.625, 0.125, 0.625, 0.1096, 0.625, 0.1124, 0.625, 0.125, 0.625, 0.05668, 0.625, 0.02142, 0.625, 0.02411, 0.625, 0.05899, 0.625, 0.9375, 0.625, 0.875, 0.625, 0.875, 0.625, 0.9375, 0.625, 0.9375, 0.625, 0.875, 0.625, 0.875, 0.625, 0.9375, 0.625, 0.06294, 0.625, 0.02721, 0.625, 0.02811, 0.625, 0.06664, 0.625, 0.125, 0.625, 0.1161, 0.625, 0.1182, 0.625, 0.125, 0.625, 0.875, 0.625, 0.8125, 0.625, 0.8125, 0.625, 0.875, 0.625, 0.02721, 0.625, -0.02477, 0.625, -0.02477, 0.625, 0.02811, 0.6377, 0.759, 0.6319, 0.7341, 0.6311, 0.7307, 0.6372, 0.7567, 0.625, 0.8125, 0.6377, 0.759, 0.6372, 0.7567, 0.625, 0.8125, 0.6319, 0.7341, 0.6264, 0.6952, 0.6258, 0.6916, 0.6311, 0.7307, 0.6264, 0.6952, 0.625, 0.6583, 0.625, 0.6583, 0.6258, 0.6916, 0.625, 0.6583, 0.625, 0.6404, 0.625, 0.6404, 0.625, 0.6583, 0.625, 0.6404, 0.625, 0.625, 0.625, 0.625, 0.625, 0.6404, 0.625, 0.1161, 0.625, 0.09537, 0.625, 0.09729, 0.625, 0.1182, 0.625, 0.9787, 0.625, 0.9375, 0.625, 0.9375, 0.625, 0.9787, 0.625, 0.09537, 0.625, 0.06294, 0.625, 0.06664, 0.625, 0.09729, 0.375, 0.08914, 0.375, 0.1107, 0.375, 0.1107, 0.375, 0.08914, 0.125, 0.725, 0.1463, 0.75, 0.1463, 0.75, 0.125, 0.725, 0.125, 0.6393, 0.125, 0.6393, 0.125, 0.6393, 0.125, 0.6393, 0.125, 0.6926, 0.125, 0.725, 0.125, 0.725, 0.125, 0.6926, 0.375, 0.9787, 0.375, 0.9787, 0.375, 0.9787, 0.375, 0.9787, 0.125, 0.6393, 0.125, 0.6609, 0.125, 0.6609, 0.125, 0.6393, 0.375, 0.05744, 0.375, 0.08914, 0.375, 0.08914, 0.375, 0.05744, 0.125, 0.6393, 0.125, 0.6393, 0.125, 0.6393, 0.125, 0.6393, 0.125, 0.6609, 0.125, 0.6926, 0.125, 0.6926, 0.125, 0.6609, 0.375, 0.025, 0.375, 0.05744, 0.375, 0.05744, 0.375, 0.025, 0.3749, -0.0003187, 0.375, 0.025, 0.375, 0.025, 0.3749, -0.0003187, 0.375, 0.9787, 0.375, 0.9787, 0.375, 0.9787, 0.375, 0.9787])
me_cube.materials.append(mat_material)
me_cube.use_mirror_y = True
me_cube.use_mirror_vertex_groups = False
me_cube.update()

# ---- objects
ob_cube = bpy.data.objects.new('Cube', me_cube)
ob_light = bpy.data.objects.new('Light', light_light)
ob_camera = bpy.data.objects.new('Camera', cam_camera)
ob_empty = bpy.data.objects.new('Empty', None)

# ---- transforms, parenting, visibility, modifiers, constraints
ob_cube.location = (0.0, 0.0, 0.0)
ob_cube.scale = (0.9017, 0.9017, 0.9017)
ob_cube.lock_rotations_4d = False
ob_cube.empty_display_type = 'ARROWS'
ob_cube.lineart.crease_threshold = 0.0
ob_cube.use_mesh_mirror_y = True
_m = ob_cube.modifiers.new('Mirror', 'MIRROR')
_m.use_axis = (False, True, False)
_m.use_clip = True
_m.merge_threshold = 0.018
_m = ob_cube.modifiers.new('Subdivision', 'SUBSURF')
_m.levels = 0
ob_light.location = (-10.89, -4.265, 5.625)
ob_light.rotation_euler = (0.6503, 0.05522, 1.866)
ob_light.lock_rotations_4d = False
ob_light.empty_display_type = 'ARROWS'
ob_light.color = (0.0, 0.0, 0.0, 0.0)
ob_light.lineart.crease_threshold = 0.0
ob_camera.location = (7.359, -6.926, 4.958)
ob_camera.rotation_euler = (1.109, 0.0, 0.8149)
ob_camera.lock_rotations_4d = False
ob_camera.empty_display_type = 'ARROWS'
ob_camera.color = (0.0, 0.0, 0.0, 0.0)
ob_camera.display_type = 'WIRE'
ob_camera.lineart.crease_threshold = 0.0
ob_empty.location = (1.478e-15, 0.2137, -0.5157)
ob_empty.rotation_euler = (1.571, -0.0, -1.571)
ob_empty.scale = (2.882, 2.882, 2.882)
ob_empty.empty_display_type = 'IMAGE'
ob_empty.empty_display_size = 5.0
ob_empty.empty_image_depth = 'BACK'
ob_empty.show_empty_image_perspective = False
ob_empty.empty_image_side = 'FRONT'

# ---- collection membership
col_collection.objects.link(ob_cube)
col_collection.objects.link(ob_light)
col_collection.objects.link(ob_camera)
col_collection.objects.link(ob_empty)

# ---- scene / render settings (as saved in the file)
scene.camera = ob_camera
scene.frame_start = 1; scene.frame_end = 250; scene.frame_set(1)
scene.render.engine = 'BLENDER_EEVEE_NEXT'
bpy.context.view_layer.update()
